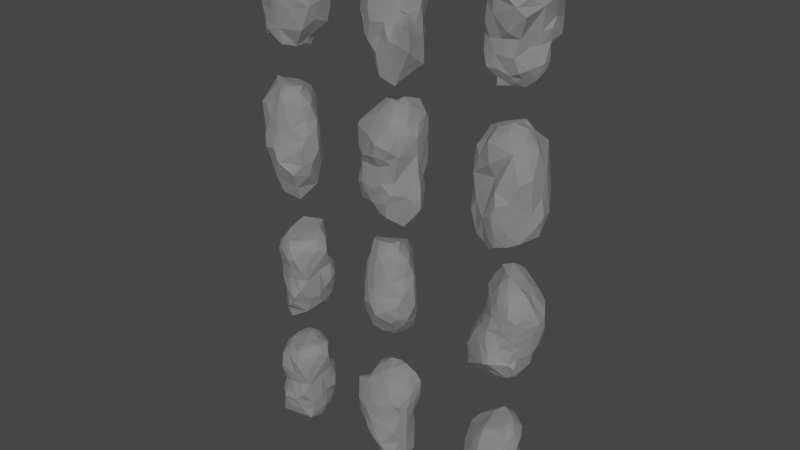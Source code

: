 # Source: Clouds.blend  (saved by Blender 2.80.75; exported with 4.5.12 LTS)
import bpy
from mathutils import Matrix  # noqa: F401  (used for matrix-valued properties, if any)

bpy.ops.wm.read_factory_settings(use_empty=True)
scene = bpy.context.scene
scene.name = 'Scene'

# ---- collections
col_collection = bpy.data.collections.new('Collection'); scene.collection.children.link(col_collection)

# ---- materials (node trees are filled in below, after node groups)
mat_cloud = bpy.data.materials.new('Cloud')
mat_cloud.use_transparent_shadow = False

# ---- material node trees
mat_cloud.use_nodes = True; mat_cloud.node_tree.nodes.clear()
_N = mat_cloud.node_tree.nodes; _L = mat_cloud.node_tree.links
n0 = _N.new('ShaderNodeBsdfDiffuse'); n0.name = 'Diffuse BSDF'; n0.location = (-186, 121)
n1 = _N.new('ShaderNodeBsdfTransparent'); n1.name = 'Transparent BSDF'; n1.location = (-180, -15)
n2 = _N.new('ShaderNodeOutputMaterial'); n2.name = 'Material Output'; n2.location = (630, 135)
n3 = _N.new('ShaderNodeBsdfTransparent'); n3.name = 'Transparent BSDF.001'; n3.location = (117, -17)
n4 = _N.new('ShaderNodeTexNoise'); n4.name = 'Noise Texture'; n4.location = (202, 299)
n4.inputs[2].default_value = 0.9
n4.inputs[3].default_value = 8.3
n4.inputs[8].default_value = 0.45
n5 = _N.new('ShaderNodeMixShader'); n5.name = 'Mix Shader.001'; n5.location = (397, 168)
n6 = _N.new('ShaderNodeMixShader'); n6.name = 'Mix Shader'; n6.location = (40, 147)
n6.inputs[0].default_value = 0.6
_L.new(n0.outputs[0], n6.inputs[1])
_L.new(n1.outputs[0], n6.inputs[2])
_L.new(n3.outputs[0], n5.inputs[2])
_L.new(n6.outputs[0], n5.inputs[1])
_L.new(n4.outputs[0], n5.inputs[0])
_L.new(n5.outputs[0], n2.inputs[0])
n2.is_active_output = True

# ---- world
world_world = bpy.data.worlds.new('World'); scene.world = world_world
world_world.use_nodes = True; world_world.node_tree.nodes.clear()
_N = world_world.node_tree.nodes; _L = world_world.node_tree.links
n0 = _N.new('ShaderNodeOutputWorld'); n0.name = 'World Output'; n0.location = (300, 300)
n1 = _N.new('ShaderNodeBackground'); n1.name = 'Background'; n1.location = (10, 300)
n1.inputs[0].default_value = (0.05088, 0.05088, 0.05088, 1.0)
_L.new(n1.outputs[0], n0.inputs[0])
n0.is_active_output = True
world_world.color = (0.05088, 0.05088, 0.05088)
world_world.use_sun_shadow = False
world_world.sun_shadow_jitter_overblur = 0.0

# ---- meshes
me_icosphere_010 = bpy.data.meshes.new('Icosphere.010')
me_icosphere_010.from_pydata([(-3.884, 16.37, -14.56), (-6.967, 14.7, -23.2), (-3.328, 8.791, -30.26), (-0.47, 14.79, -19.77), (-2.474, 12.04, -26.64), (2.94, 8.771, -28.32), (10.44, 15.14, -11.36), (1.499, 16.1, -8.702), (7.285, 16.31, -16.21), (9.25, 15.56, -6.339), (-16.45, 7.823, -20.98), (-9.766, 12.69, -6.723), (-10.95, 13.28, -2.684), (-14.48, 8.156, -7.869), (-12.11, 1.821, -30.92), (-10.58, 7.69, -28.39), (-15.27, 0.4385, -24.28), (-4.062, 1.898, -34.8), (-10.08, -10.42, -26.35), (-17.84, -3.784, -20.77), (-20.15, 0.9208, -14.4), (-17.03, 2.572, -4.88), (-13.71, -10.11, -14.86), (-17.84, -3.145, -0.06066), (-16.34, -5.846, -12.34), (-4.177, 15.0, 0.9053), (6.562, 14.42, 9.052), (2.281, 16.57, 5.905), (-4.105, 13.86, 10.42), (3.123, 15.53, 14.25), (8.356, 13.31, 6.444), (8.257, 13.53, 14.53), (-0.9881, 8.748, 21.53), (4.581, 9.274, 21.89), (0.1523, 7.739, 25.71), (-0.6131, 3.388, 27.75), (-9.376, 12.58, 3.184), (-12.95, 8.851, 1.128), (-13.65, 4.407, 5.603), (-9.092, 8.523, 17.23), (-15.57, -4.301, 6.952), (-11.9, -2.313, 16.29), (-4.166, 3.353, 26.85), (-10.21, -1.785, 24.94), (2.445, 2.417, -32.34), (9.683, 7.124, -25.06), (12.25, 11.46, -13.06), (14.72, 11.8, -4.017), (18.52, 5.3, -12.74), (9.256, -6.902, -29.28), (18.29, -1.546, -22.05), (13.59, -10.7, -24.25), (20.3, -1.788, -11.6), (17.28, -7.565, -9.102), (18.66, -1.641, -2.364), (19.13, -5.788, -15.73), (-6.252, -9.681, -29.59), (-2.972, -10.07, -32.75), (-2.002, -13.58, -24.04), (-4.345, -14.53, -14.7), (-10.42, -11.09, -9.203), (-0.4814, -10.72, 4.855), (1.538, -13.49, -28.66), (3.571, -15.32, -22.31), (2.283, -17.66, -11.69), (8.384, -12.97, -26.55), (8.96, -14.82, -18.15), (4.828, -17.8, -5.529), (2.908, -15.97, 0.518), (13.84, -13.62, 5.216), (11.12, -15.18, -3.107), (12.27, 11.17, 19.12), (17.63, 2.728, 8.601), (15.66, -1.731, 19.72), (2.218, 8.151, 27.7), (5.922, 4.246, 28.29), (2.87, 4.213, 28.94), (10.17, 2.711, 26.19), (10.07, -2.091, 28.1), (4.745, 0.163, 28.59), (17.84, -8.566, 7.975), (12.06, -6.841, 24.49), (-11.95, -11.79, 4.663), (-13.57, -8.448, 12.51), (-1.805, -14.61, 12.33), (-2.214, -15.2, 23.16), (-3.555, -0.5885, 27.9), (-5.172, -4.957, 27.45), (-1.102, -0.09391, 28.51), (4.683, -5.717, 30.52), (-1.552, -8.745, 28.14), (-1.06, -4.793, 28.34), (8.585, -11.11, 18.42), (5.429, -10.32, 27.74), (-10.15, -6.027, 21.98), (-8.68, -12.37, 13.2), (-6.013, -9.257, 22.89), (-12.58, -9.006, 16.97)], [], [(25, 0, 11), (60, 22, 18), (51, 49, 50), (17, 5, 44), (1, 0, 3), (19, 18, 24), (61, 84, 82), (62, 57, 49), (21, 13, 20), (5, 8, 45), (35, 34, 42), (38, 23, 40), (16, 15, 14), (52, 48, 54), (20, 19, 24), (23, 21, 24), (96, 87, 94), (13, 12, 11), (66, 51, 70), (1, 4, 15), (59, 58, 64), (12, 37, 36), (22, 24, 18), (21, 20, 24), (16, 14, 18), (16, 18, 19), (4, 2, 15), (2, 14, 15), (87, 90, 91), (76, 35, 88), (32, 34, 33), (97, 41, 83), (83, 82, 95), (62, 63, 64), (27, 26, 30), (58, 57, 62), (17, 56, 18), (20, 16, 19), (11, 12, 36), (77, 75, 79), (21, 37, 13), (42, 86, 88), (27, 25, 28), (28, 32, 29), (33, 29, 32), (40, 41, 38), (82, 84, 95), (73, 80, 72), (45, 48, 50), (88, 35, 42), (29, 27, 28), (8, 3, 7), (34, 32, 42), (60, 61, 82), (45, 46, 48), (81, 89, 93), (68, 92, 61), (36, 39, 28), (52, 50, 48), (46, 45, 8), (8, 6, 46), (89, 90, 93), (62, 49, 65), (49, 57, 44), (73, 78, 81), (52, 54, 53), (45, 49, 44), (84, 61, 92), (90, 85, 93), (69, 80, 92), (48, 46, 47), (59, 64, 68), (48, 72, 54), (50, 52, 55), (18, 59, 60), (78, 77, 79), (43, 41, 94), (67, 66, 70), (53, 80, 69), (24, 22, 60), (17, 57, 56), (59, 61, 60), (77, 72, 71), (68, 64, 67), (68, 67, 70), (71, 31, 33), (60, 23, 24), (47, 9, 30), (76, 75, 33), (30, 31, 71), (71, 47, 30), (78, 73, 77), (70, 69, 68), (80, 54, 72), (80, 73, 81), (75, 76, 79), (95, 85, 96), (33, 77, 71), (41, 40, 83), (85, 84, 92), (44, 5, 45), (39, 38, 41), (81, 78, 89), (90, 89, 91), (79, 91, 89), (3, 0, 7), (15, 10, 1), (32, 39, 42), (96, 97, 95), (40, 82, 83), (97, 83, 95), (79, 76, 88), (35, 74, 34), (14, 17, 18), (95, 84, 85), (10, 13, 11), (37, 38, 36), (51, 65, 49), (9, 8, 7), (4, 1, 3), (78, 79, 89), (11, 36, 25), (87, 43, 94), (26, 31, 30), (6, 8, 9), (85, 90, 96), (33, 74, 76), (4, 3, 5), (82, 40, 23), (53, 51, 55), (96, 90, 87), (31, 29, 33), (85, 92, 93), (2, 4, 5), (28, 25, 36), (66, 65, 51), (41, 42, 39), (58, 56, 57), (10, 16, 20), (27, 7, 25), (16, 10, 15), (50, 55, 51), (55, 52, 53), (11, 1, 10), (9, 27, 30), (81, 92, 80), (9, 46, 6), (26, 29, 31), (43, 86, 42), (65, 63, 62), (58, 62, 64), (64, 66, 67), (20, 13, 10), (87, 91, 88), (88, 86, 87), (25, 7, 0), (17, 2, 5), (5, 3, 8), (38, 21, 23), (12, 13, 37), (2, 17, 14), (97, 94, 41), (21, 38, 37), (28, 39, 32), (68, 69, 92), (36, 38, 39), (45, 50, 49), (48, 47, 72), (18, 56, 59), (53, 54, 80), (17, 44, 57), (59, 68, 61), (77, 73, 72), (60, 82, 23), (71, 72, 47), (70, 53, 69), (33, 75, 77), (79, 88, 91), (96, 94, 97), (35, 76, 74), (33, 34, 74), (53, 70, 51), (41, 43, 42), (58, 59, 56), (11, 0, 1), (9, 7, 27), (81, 93, 92), (9, 47, 46), (26, 27, 29), (43, 87, 86), (65, 66, 63), (64, 63, 66)])
me_icosphere_010.materials.append(mat_cloud)
me_icosphere_010.use_remesh_preserve_volume = False
me_icosphere_010.use_remesh_preserve_attributes = False
me_icosphere_010.use_mirror_vertex_groups = False
me_icosphere_010.update()
me_icosphere_000 = bpy.data.meshes.new('Icosphere.000')
me_icosphere_000.from_pydata([(5.215, -5.201, 28.07), (9.841, -11.04, 16.34), (6.928, -10.67, 22.75), (9.385, -14.16, 9.813), (1.552, -16.18, 12.51), (12.89, 0.3309, 21.17), (9.049, 1.801, 28.61), (13.65, 1.977, 20.7), (12.7, 8.592, 23.97), (13.9, -5.17, 17.34), (11.63, -4.496, 22.34), (11.36, -10.83, 6.225), (15.77, -1.67, 14.8), (13.86, 5.879, 18.27), (15.24, -0.6771, 6.802), (-0.254, -1.475, 30.86), (-4.841, -0.7782, 29.09), (-2.808, -7.382, 25.69), (-15.21, -7.569, 18.19), (-4.933, -13.52, 15.01), (-15.14, -8.938, 16.2), (-14.84, -1.864, 19.91), (-19.01, -3.016, 15.16), (3.542, 3.424, 31.51), (-7.397, 6.288, 30.09), (6.17, 12.26, 28.48), (-2.384, 10.44, 28.48), (-11.69, 4.529, 25.22), (-17.31, -6.004, 9.409), (-11.13, 9.171, 14.55), (-12.8, 6.855, 8.363), (-14.6, 1.78, 19.86), (-19.71, -2.141, 11.81), (-13.4, 6.778, 17.66), (-16.0, 4.458, 9.873), (5.83, -13.67, 4.775), (-0.7183, -15.47, 5.568), (8.169, -12.14, 2.316), (0.4053, -11.86, -1.018), (3.142, -13.81, -8.415), (-1.857, -13.92, -12.03), (7.655, -9.599, -8.433), (6.5, -11.45, -14.19), (-0.05121, -12.47, -15.37), (-6.024, -13.13, -15.81), (3.637, -11.0, -20.63), (-4.037, -11.89, -20.46), (-8.256, -13.56, 3.897), (-13.26, -10.8, 6.935), (-10.46, -11.35, -0.708), (-17.83, -4.308, 0.3672), (-9.147, -13.33, -10.64), (-14.49, -8.038, -6.01), (-18.96, 3.059, -1.63), (-14.61, -10.05, -12.33), (-19.37, -2.83, -10.75), (-19.6, -1.935, 5.482), (-18.61, 2.804, 0.3421), (-8.621, -12.69, -15.42), (-12.57, -9.48, -21.07), (-15.66, -7.101, -17.04), (11.66, 11.5, 21.85), (14.47, 6.5, 10.28), (13.37, 9.944, 16.09), (13.98, 3.617, -2.563), (13.53, 9.562, 6.857), (11.94, 11.78, 9.13), (13.34, 9.516, -1.208), (11.11, 11.3, 0.7204), (3.502, 14.49, 25.75), (-1.932, 13.45, 23.73), (5.584, 16.65, 21.41), (-8.098, 10.89, 13.62), (-9.156, 9.436, 6.283), (2.283, 15.01, 10.8), (-3.336, 14.85, 9.965), (-2.376, 13.74, 2.608), (-5.005, 12.51, 3.893), (16.74, 0.04366, -11.74), (14.54, -2.42, -16.41), (16.89, -0.07894, -12.82), (17.18, -0.4234, -22.0), (15.8, -0.2662, -5.823), (12.22, -4.843, -16.28), (13.71, 5.611, -7.39), (5.082, 12.34, -7.461), (16.77, -0.1721, -22.92), (13.21, -0.03954, -28.42), (2.954, -9.305, -28.35), (-1.875, -8.983, -26.87), (8.847, -3.129, -33.51), (-1.592, 1.67, -28.44), (14.58, 1.487, -26.32), (11.77, 9.853, -14.48), (7.677, 11.97, -14.22), (13.83, 5.476, -24.83), (4.911, 12.86, -21.51), (13.36, 0.4182, -27.94), (10.76, -0.6425, -28.64), (8.899, 2.752, -33.12), (-15.32, 6.609, -3.377), (-17.24, 1.271, -14.72), (-2.031, 10.16, -8.507), (-8.63, 9.452, -5.644), (-7.652, 7.996, -19.39), (-12.44, 4.98, -16.92), (-9.491, -6.824, -24.03), (-15.4, 0.6718, -18.45), (-7.942, 2.901, -24.54), (-12.4, 2.176, -20.83), (0.1627, 14.07, -13.59), (-2.21, 12.27, -19.49), (-2.899, 5.692, -24.05)], [], [(1, 4, 3), (7, 6, 5), (11, 12, 9), (1, 10, 2), (1, 11, 9), (5, 10, 9), (13, 7, 12), (5, 12, 7), (0, 10, 6), (18, 19, 17), (23, 26, 24), (34, 31, 33), (23, 16, 15), (31, 22, 21), (16, 17, 15), (26, 27, 24), (18, 22, 20), (34, 29, 30), (27, 33, 31), (27, 21, 18), (22, 28, 20), (27, 16, 24), (38, 39, 37), (43, 39, 40), (39, 41, 37), (38, 35, 36), (43, 45, 42), (44, 43, 40), (49, 52, 51), (52, 54, 51), (55, 50, 53), (48, 49, 47), (54, 60, 59), (54, 58, 51), (57, 50, 56), (68, 65, 67), (62, 66, 63), (64, 65, 62), (76, 75, 74), (71, 75, 72), (75, 73, 72), (71, 70, 69), (79, 80, 78), (91, 88, 89), (96, 93, 95), (93, 85, 84), (86, 93, 84), (99, 90, 91), (83, 90, 86), (99, 95, 98), (78, 83, 79), (86, 80, 81), (80, 82, 78), (86, 79, 83), (86, 87, 81), (98, 92, 97), (92, 86, 81), (98, 87, 90), (87, 92, 81), (104, 103, 102), (105, 100, 103), (109, 106, 107), (110, 104, 102), (109, 104, 108), (105, 107, 101), (112, 104, 111), (62, 13, 12), (14, 62, 12), (13, 61, 8), (69, 26, 25), (72, 30, 29), (70, 29, 26), (41, 83, 82), (89, 45, 46), (45, 83, 42), (100, 55, 53), (60, 106, 59), (101, 60, 55), (4, 35, 3), (11, 41, 14), (35, 11, 3), (84, 68, 67), (64, 84, 67), (19, 48, 47), (34, 56, 32), (28, 56, 50), (57, 30, 53), (28, 48, 20), (103, 76, 102), (103, 73, 77), (2, 19, 4), (6, 25, 23), (0, 17, 2), (0, 23, 15), (38, 51, 40), (58, 46, 44), (51, 44, 40), (47, 38, 36), (68, 74, 66), (66, 71, 63), (71, 61, 63), (108, 89, 106), (96, 110, 94), (112, 96, 99), (85, 110, 102), (112, 91, 108), (19, 36, 4), (85, 76, 68), (61, 25, 8), (106, 46, 59), (14, 82, 64), (100, 30, 73), (1, 2, 4), (7, 8, 6), (11, 14, 12), (1, 9, 10), (1, 3, 11), (5, 6, 10), (13, 8, 7), (5, 9, 12), (0, 2, 10), (18, 20, 19), (23, 25, 26), (34, 32, 31), (23, 24, 16), (31, 32, 22), (16, 18, 17), (26, 29, 27), (18, 21, 22), (34, 33, 29), (27, 29, 33), (27, 31, 21), (22, 32, 28), (27, 18, 16), (38, 40, 39), (43, 42, 39), (39, 42, 41), (38, 37, 35), (43, 46, 45), (44, 46, 43), (49, 50, 52), (52, 55, 54), (55, 52, 50), (48, 50, 49), (54, 55, 60), (54, 59, 58), (57, 53, 50), (68, 66, 65), (62, 65, 66), (64, 67, 65), (76, 77, 75), (71, 74, 75), (75, 77, 73), (71, 72, 70), (79, 81, 80), (91, 90, 88), (96, 94, 93), (93, 94, 85), (86, 95, 93), (99, 98, 90), (83, 88, 90), (99, 96, 95), (78, 82, 83), (86, 84, 80), (80, 84, 82), (86, 81, 79), (86, 90, 87), (98, 95, 92), (92, 95, 86), (98, 97, 87), (87, 97, 92), (104, 105, 103), (105, 101, 100), (109, 108, 106), (110, 111, 104), (109, 105, 104), (105, 109, 107), (112, 108, 104), (62, 63, 13), (14, 64, 62), (13, 63, 61), (69, 70, 26), (72, 73, 30), (70, 72, 29), (41, 42, 83), (89, 88, 45), (45, 88, 83), (100, 101, 55), (60, 107, 106), (101, 107, 60), (4, 36, 35), (11, 37, 41), (35, 37, 11), (84, 85, 68), (64, 82, 84), (19, 20, 48), (34, 57, 56), (28, 32, 56), (57, 34, 30), (28, 50, 48), (103, 77, 76), (103, 100, 73), (2, 17, 19), (6, 8, 25), (0, 15, 17), (0, 6, 23), (38, 49, 51), (58, 59, 46), (51, 58, 44), (47, 49, 38), (68, 76, 74), (66, 74, 71), (71, 69, 61), (108, 91, 89), (96, 111, 110), (112, 111, 96), (85, 94, 110), (112, 99, 91), (19, 47, 36), (85, 102, 76), (61, 69, 25), (106, 89, 46), (14, 41, 82), (100, 53, 30)])
me_icosphere_000.materials.append(mat_cloud)
me_icosphere_000.use_remesh_preserve_volume = False
me_icosphere_000.use_remesh_preserve_attributes = False
me_icosphere_000.use_mirror_vertex_groups = False
me_icosphere_000.update()
me_icosphere_002 = bpy.data.meshes.new('Icosphere.002')
me_icosphere_002.from_pydata([(-18.82, -6.926, 15.98), (-14.54, -2.688, 17.15), (-8.2, -2.297, 26.08), (-10.36, -8.087, 19.89), (-10.1, -4.645, 22.89), (-4.155, -6.36, 24.44), (-2.204, -12.66, 8.035), (-14.46, -12.36, 7.195), (-6.61, -11.56, 13.63), (-7.73, -13.99, 3.539), (-15.51, 6.214, 17.14), (-20.37, -5.854, 2.374), (-17.92, 2.197, -0.6911), (-16.9, 5.935, 4.03), (-8.209, 6.965, 26.07), (-11.96, 2.971, 24.34), (-9.26, 9.811, 20.63), (-3.434, 1.929, 30.1), (-1.731, 8.976, 25.85), (-8.148, 12.79, 17.25), (-12.01, 11.62, 11.76), (-11.08, 8.448, 4.328), (-1.077, 10.94, 15.71), (-6.795, 10.06, 0.1979), (-4.484, 13.39, 10.62), (-16.11, -9.63, -3.842), (-7.148, -13.89, -7.817), (-10.45, -12.25, -4.981), (-12.34, -4.735, -10.71), (-9.277, -11.26, -13.02), (-3.92, -14.18, -3.709), (-3.825, -13.42, -13.54), (-8.719, -4.684, -22.23), (-1.698, -9.385, -24.04), (-3.702, -3.858, -26.51), (-1.513, -1.805, -28.63), (-14.97, 0.2798, -7.366), (-14.03, 4.953, -2.906), (-11.52, 7.241, -6.041), (-11.07, 1.171, -15.92), (-4.872, 9.437, -5.096), (-5.57, 10.18, -14.64), (-4.155, 2.058, -27.56), (-4.02, 7.405, -22.77), (0.356, -2.583, 28.01), (1.316, -8.416, 20.6), (2.694, -11.23, 9.102), (3.454, -12.01, -2.538), (6.867, -10.06, 10.94), (11.43, -1.893, 24.89), (9.912, -6.622, 16.65), (13.62, -2.191, 16.99), (10.3, -8.728, 9.428), (12.81, -4.688, 8.589), (10.4, -7.458, 3.714), (11.96, -5.84, 13.25), (0.7221, 4.554, 28.97), (5.791, 3.509, 29.06), (8.848, 5.469, 22.91), (4.618, 6.808, 19.05), (2.978, 10.42, 10.65), (7.716, 7.124, 1.865), (11.8, 4.071, 25.67), (14.3, 4.686, 21.26), (11.11, 6.668, 19.1), (13.36, 1.331, 21.63), (14.01, 1.894, 17.82), (14.15, 4.67, 16.43), (12.9, 6.071, 10.36), (11.84, 0.9195, 2.496), (13.93, 1.239, 12.12), (0.6343, -13.04, -16.57), (8.151, -9.897, -7.501), (8.991, -7.158, -14.64), (-1.226, -4.469, -27.49), (3.34, -9.231, -29.37), (1.314, -4.431, -29.3), (6.162, -10.88, -24.71), (9.033, -4.946, -25.53), (6.007, -4.887, -31.33), (11.49, -3.923, -3.64), (10.44, -2.304, -22.09), (0.3204, 8.769, -2.056), (-0.9192, 12.82, -11.62), (7.786, 7.838, -7.327), (8.277, 6.497, -15.86), (-0.8445, 4.187, -28.88), (1.116, 7.338, -27.03), (2.207, 1.732, -31.26), (9.276, 1.64, -28.92), (8.021, 5.794, -26.0), (5.843, 4.619, -30.11), (9.86, 5.337, -6.439), (10.09, 4.405, -24.12), (-1.029, 11.47, -20.19), (4.796, 10.81, -11.7), (5.449, 10.33, -21.66), (0.03654, 13.03, -15.84)], [], [(11, 7, 0), (60, 22, 18), (51, 49, 50), (17, 5, 44), (1, 0, 3), (19, 18, 24), (61, 84, 82), (62, 57, 49), (21, 13, 20), (5, 8, 45), (35, 34, 42), (38, 23, 40), (16, 15, 14), (52, 48, 54), (20, 19, 24), (23, 21, 24), (96, 87, 94), (13, 12, 11), (66, 51, 70), (1, 4, 15), (59, 58, 64), (12, 37, 36), (22, 24, 18), (21, 20, 24), (16, 14, 18), (16, 18, 19), (4, 2, 15), (2, 14, 15), (87, 90, 91), (76, 35, 88), (59, 56, 57), (32, 34, 33), (94, 83, 97), (83, 82, 95), (62, 63, 64), (27, 26, 30), (58, 57, 62), (17, 56, 18), (20, 16, 19), (11, 12, 36), (77, 75, 79), (21, 37, 13), (42, 86, 88), (27, 25, 28), (28, 32, 29), (33, 29, 32), (40, 41, 38), (82, 84, 95), (73, 80, 72), (45, 48, 50), (88, 35, 42), (29, 27, 28), (8, 3, 7), (34, 32, 42), (60, 61, 82), (45, 46, 48), (81, 89, 93), (69, 61, 68), (36, 39, 28), (52, 50, 48), (46, 45, 8), (8, 6, 46), (89, 90, 93), (62, 49, 65), (49, 57, 44), (73, 78, 81), (52, 54, 53), (45, 49, 44), (84, 61, 92), (90, 85, 93), (69, 80, 92), (48, 46, 47), (59, 64, 68), (47, 54, 48), (50, 52, 55), (18, 59, 60), (78, 77, 79), (43, 41, 94), (67, 66, 70), (53, 80, 69), (24, 22, 60), (44, 56, 17), (68, 60, 59), (71, 73, 72), (68, 64, 67), (68, 67, 70), (71, 31, 33), (24, 82, 23), (47, 9, 30), (76, 75, 33), (30, 31, 71), (71, 47, 30), (78, 73, 77), (70, 69, 68), (80, 54, 72), (80, 73, 81), (75, 76, 79), (95, 85, 96), (33, 77, 71), (41, 40, 83), (85, 84, 92), (44, 5, 45), (39, 38, 41), (81, 78, 89), (90, 89, 91), (88, 89, 79), (3, 0, 7), (15, 10, 1), (32, 39, 42), (96, 97, 95), (40, 82, 83), (97, 83, 95), (79, 76, 88), (35, 74, 34), (14, 17, 18), (95, 84, 85), (10, 13, 11), (37, 38, 36), (51, 65, 49), (9, 8, 7), (4, 1, 3), (78, 79, 89), (11, 36, 25), (87, 43, 94), (26, 31, 30), (6, 8, 9), (85, 90, 96), (33, 74, 76), (4, 3, 5), (82, 40, 23), (53, 51, 55), (96, 90, 87), (31, 29, 33), (85, 92, 93), (2, 4, 5), (28, 25, 36), (66, 65, 51), (43, 39, 41), (57, 58, 59), (10, 16, 20), (27, 7, 25), (16, 10, 15), (50, 55, 51), (55, 52, 53), (11, 1, 10), (9, 27, 30), (81, 92, 80), (47, 6, 9), (26, 29, 31), (43, 86, 42), (65, 63, 62), (58, 62, 64), (63, 67, 64), (20, 13, 10), (87, 91, 88), (88, 86, 87), (11, 25, 7), (17, 2, 5), (5, 3, 8), (38, 21, 23), (12, 13, 37), (2, 17, 14), (94, 41, 83), (21, 38, 37), (28, 39, 32), (69, 92, 61), (36, 38, 39), (45, 50, 49), (47, 72, 54), (18, 56, 59), (53, 54, 80), (44, 57, 56), (68, 61, 60), (71, 77, 73), (24, 60, 82), (71, 72, 47), (70, 53, 69), (33, 75, 77), (88, 91, 89), (96, 94, 97), (35, 76, 74), (33, 34, 74), (53, 70, 51), (43, 42, 39), (11, 0, 1), (9, 7, 27), (81, 93, 92), (47, 46, 6), (26, 27, 29), (43, 87, 86), (65, 66, 63), (63, 66, 67)])
me_icosphere_002.materials.append(mat_cloud)
me_icosphere_002.use_remesh_preserve_volume = False
me_icosphere_002.use_remesh_preserve_attributes = False
me_icosphere_002.use_mirror_vertex_groups = False
me_icosphere_002.update()
me_icosphere_003 = bpy.data.meshes.new('Icosphere.003')
me_icosphere_003.from_pydata([(-4.248, -10.78, -20.26), (-3.076, 2.768, -28.33), (-8.488, -4.639, -21.08), (-4.737, -2.952, -25.92), (-7.341, 2.22, -25.78), (-9.1, -10.9, -12.05), (-10.45, -7.989, -5.051), (7.027, -5.075, -22.12), (1.126, -14.87, -11.04), (6.563, -13.64, -7.11), (12.36, -9.587, -11.48), (4.756, 5.379, -27.79), (2.264, -0.1901, -27.81), (8.642, 1.804, -24.17), (-0.06253, 8.846, -28.76), (6.587, 10.06, -23.83), (10.99, 4.168, -20.41), (14.86, -3.717, -10.43), (15.06, 0.0645, -5.11), (12.02, 4.808, -13.98), (-10.24, -10.19, 3.725), (-8.138, -12.33, -0.03572), (-0.6874, -13.81, 3.35), (-10.62, -6.858, 1.891), (-5.984, -9.669, 20.95), (1.254, -8.46, 26.96), (4.862, -13.47, -1.334), (12.34, -10.24, -4.181), (13.12, -7.195, 1.524), (6.533, -11.16, 7.346), (11.45, -4.437, 10.16), (5.279, -9.415, 22.26), (10.07, -5.791, 18.28), (-5.868, 9.839, -25.68), (-10.61, 5.518, -20.92), (-13.51, 1.103, 3.16), (-12.85, 10.85, -7.988), (-8.486, 10.54, -19.0), (-8.601, 12.01, 0.8702), (1.526, 12.21, -25.38), (-1.589, 12.98, -23.13), (-0.07963, 15.12, -16.36), (4.787, 11.26, -14.37), (9.134, 9.596, -15.58), (5.109, 9.787, 1.227), (2.715, 14.83, -9.202), (-1.673, 16.13, -10.55), (0.8156, 13.24, 0.2058), (-3.088, 11.37, 7.146), (-3.902, 17.12, -7.821), (-10.79, -3.541, 13.05), (-14.04, 1.403, 10.7), (-2.573, -7.389, 28.05), (-6.899, -6.349, 27.18), (-12.98, 1.384, 21.16), (-9.549, 2.537, 20.49), (-10.18, -0.8295, 25.26), (-6.219, 12.65, 12.59), (12.92, 1.459, 9.858), (8.26, -4.488, 24.71), (3.935, -5.354, 27.77), (4.569, 3.186, 25.6), (5.566, -0.9158, 27.55), (2.235, 14.08, 13.87), (11.86, -1.61, 18.44), (9.621, 1.758, 21.25), (-1.718, 12.59, 20.64), (-12.6, 10.66, -12.33), (13.84, -4.765, -13.62), (-1.594, -5.123, -25.87), (-0.8395, -10.64, 23.84), (11.8, 4.082, 7.366), (-0.3368, -12.8, 17.11), (-5.904, -12.64, 11.52), (13.72, -3.485, 4.228), (-9.81, 5.106, 17.21), (-5.019, -13.38, 3.475), (12.09, 4.466, 0.8708), (1.648, 1.742, 26.4), (-13.09, -2.021, -15.37), (-5.675, 7.886, 22.44), (-11.44, 9.825, 0.7776), (1.668, 10.02, 23.4), (-14.24, 0.2135, -9.373), (-12.79, 8.615, -2.191), (-10.13, -9.266, 9.486), (9.846, 4.888, 13.07), (6.163, 9.64, 7.919), (-8.502, 7.043, -24.43), (4.21, -2.569, -26.21), (2.772, -11.76, 19.67), (14.37, -0.2469, 2.515), (7.134, -10.56, -15.35), (-7.344, 2.624, 23.79), (-1.947, -15.68, -4.255), (-8.772, -9.511, 15.52), (4.902, 9.975, 18.03), (-7.421, -13.6, -5.49), (11.5, -5.573, -17.32)], [], [(4, 88, 33), (44, 45, 47), (89, 7, 69), (69, 3, 12), (52, 53, 24), (75, 80, 57), (28, 26, 27), (40, 42, 39), (91, 74, 28), (81, 38, 36), (13, 89, 12), (8, 5, 0), (19, 17, 68), (84, 81, 36), (17, 19, 18), (59, 60, 31), (23, 20, 85), (45, 44, 42), (41, 37, 46), (61, 78, 62), (29, 28, 30), (11, 15, 13), (2, 69, 0), (60, 56, 52), (10, 9, 8), (45, 46, 47), (30, 74, 58), (90, 70, 72), (60, 59, 62), (30, 58, 64), (96, 63, 82), (23, 6, 21), (63, 87, 44), (16, 68, 13), (9, 26, 8), (68, 17, 10), (13, 12, 11), (65, 82, 61), (45, 42, 41), (70, 90, 31), (29, 72, 22), (90, 72, 29), (95, 73, 24), (87, 86, 71), (67, 37, 34), (87, 71, 77), (87, 77, 44), (44, 77, 43), (80, 75, 55), (67, 83, 36), (4, 1, 3), (43, 19, 15), (46, 45, 41), (59, 32, 64), (57, 63, 48), (59, 61, 62), (93, 80, 55), (93, 55, 56), (95, 24, 50), (76, 73, 21), (41, 40, 37), (51, 81, 84), (44, 43, 42), (32, 30, 64), (31, 60, 25), (16, 15, 19), (7, 92, 8), (51, 35, 50), (75, 51, 54), (49, 47, 46), (5, 2, 0), (52, 24, 70), (29, 22, 26), (53, 52, 56), (79, 6, 83), (2, 3, 69), (11, 14, 15), (54, 51, 50), (74, 91, 58), (25, 52, 70), (57, 80, 66), (78, 93, 56), (71, 86, 58), (56, 55, 54), (49, 46, 37), (12, 3, 1), (54, 53, 56), (22, 94, 26), (5, 6, 79), (18, 77, 91), (78, 82, 80), (40, 41, 42), (67, 49, 37), (73, 95, 85), (26, 94, 8), (59, 65, 61), (80, 82, 66), (21, 20, 23), (39, 15, 14), (15, 16, 13), (25, 70, 31), (8, 92, 10), (94, 97, 5), (60, 52, 25), (49, 67, 36), (19, 68, 16), (29, 26, 28), (93, 78, 80), (90, 29, 31), (33, 1, 4), (36, 35, 84), (18, 28, 17), (68, 10, 98), (4, 2, 34), (86, 64, 58), (1, 11, 12), (69, 12, 89), (58, 77, 71), (98, 13, 68), (73, 22, 72), (81, 75, 57), (74, 30, 28), (37, 88, 34), (73, 20, 21), (44, 48, 63), (38, 57, 48), (35, 51, 84), (40, 14, 33), (40, 33, 37), (47, 38, 48), (83, 6, 35), (75, 54, 55), (34, 83, 67), (72, 24, 73), (63, 66, 82), (96, 65, 86), (61, 82, 78), (27, 9, 10), (78, 60, 62), (50, 53, 54), (23, 50, 35), (92, 98, 10), (69, 8, 0), (3, 2, 4), (77, 19, 43), (42, 15, 39), (29, 32, 31), (49, 36, 38), (87, 96, 86), (88, 4, 34), (59, 31, 32), (6, 97, 21), (13, 7, 89), (76, 97, 94), (5, 79, 2), (6, 23, 35), (2, 79, 34), (95, 50, 85), (87, 63, 96), (17, 27, 10), (76, 94, 22), (65, 59, 64), (8, 94, 5), (33, 14, 1), (36, 83, 35), (18, 91, 28), (86, 65, 64), (1, 14, 11), (58, 91, 77), (98, 7, 13), (73, 76, 22), (81, 51, 75), (37, 33, 88), (73, 85, 20), (44, 47, 48), (38, 81, 57), (40, 39, 14), (47, 49, 38), (34, 79, 83), (72, 70, 24), (63, 57, 66), (96, 82, 65), (27, 26, 9), (78, 56, 60), (50, 24, 53), (23, 85, 50), (92, 7, 98), (69, 7, 8), (77, 18, 19), (42, 43, 15), (29, 30, 32), (6, 5, 97), (76, 21, 97), (17, 28, 27)])
me_icosphere_003.materials.append(mat_cloud)
me_icosphere_003.use_remesh_preserve_volume = False
me_icosphere_003.use_remesh_preserve_attributes = False
me_icosphere_003.use_mirror_vertex_groups = False
me_icosphere_003.update()
me_icosphere_001 = bpy.data.meshes.new('Icosphere.001')
me_icosphere_001.from_pydata([(-6.537, -4.868, 27.99), (-0.9971, -0.5493, 30.09), (-0.5647, -8.174, 23.15), (-3.207, -3.075, 28.78), (-4.42, -10.76, 19.57), (-6.735, -8.212, 23.26), (-7.492, -12.0, 13.13), (-12.32, -8.893, 15.23), (-2.644, -12.21, 17.97), (-4.711, -8.939, 22.15), (-5.035, -14.22, 10.23), (-8.815, -12.68, 7.633), (1.612, 0.3007, 30.88), (2.433, -8.799, 22.13), (2.484, -3.951, 27.08), (7.296, 3.138, 27.07), (9.245, -6.128, 18.37), (8.453, 2.066, 25.08), (8.24, -12.39, 3.86), (4.302, -9.76, 20.4), (0.8189, -12.64, 8.412), (7.96, -9.741, 18.06), (8.178, -11.91, 7.26), (-10.81, -0.5981, 26.83), (-13.22, 3.521, 25.48), (-3.311, 3.571, 29.5), (-5.199, 8.228, 28.01), (-6.133, 2.016, 28.47), (-12.19, 9.558, 26.15), (-11.79, 15.94, 25.29), (-13.97, -2.674, 16.56), (-15.53, -1.668, 13.37), (-15.01, -4.519, 13.47), (-17.39, 1.558, 9.557), (-13.34, 8.158, 20.14), (-17.18, 6.872, 15.83), (-18.45, 8.873, 11.58), (-11.89, 14.87, 22.19), (-15.52, 14.1, 13.47), (-18.68, 10.36, 9.501), (-17.35, 13.18, 10.56), (2.876, 4.487, 31.07), (-3.118, 11.38, 27.54), (-6.3, 12.39, 26.49), (6.498, 8.229, 29.24), (5.017, 13.01, 26.99), (-3.671, 15.21, 25.33), (-7.484, 17.82, 23.93), (0.0692, 16.34, 24.34), (-2.811, 20.14, 20.09), (-9.993, 16.98, 15.51), (-11.33, 16.49, 11.48), (-12.26, 13.19, 2.033), (-13.19, 15.4, 5.803), (-4.609, 18.44, 9.157), (-8.606, 17.11, 9.393), (-8.12, 16.44, 4.069), (-9.936, 15.98, 4.534), (-13.29, -11.56, 0.4611), (-14.24, -9.63, -1.931), (-4.737, -16.0, 3.029), (-10.79, -13.2, 0.2601), (-7.384, -14.8, -4.471), (-10.05, -13.84, -1.225), (-12.51, -10.1, -11.13), (4.536, -14.92, -4.176), (5.575, -15.37, -6.029), (-2.954, -16.44, -2.821), (-5.712, -15.34, -11.92), (-7.902, -14.68, -9.336), (3.489, -14.6, -1.86), (1.137, -13.85, -8.535), (-4.797, -14.98, -13.07), (-8.778, -11.86, -14.36), (-1.363, -14.5, -17.29), (-4.127, -11.38, -22.14), (-1.895, -13.82, -22.89), (-4.49, -10.07, -26.78), (-16.3, -7.982, -1.645), (-17.8, 0.5724, 2.359), (-15.84, -8.191, -2.652), (-16.36, -4.032, -2.106), (-17.66, 0.5572, 0.2143), (-14.07, -5.975, -9.304), (-15.32, -0.8355, -6.182), (-18.3, 4.39, 4.17), (-18.73, 6.509, 2.463), (-13.36, -8.812, -12.44), (-15.2, 4.207, -5.023), (-13.59, -3.967, -11.69), (-14.04, 1.314, -9.58), (-15.31, 7.35, -4.538), (-13.62, 6.397, -10.84), (-9.668, 12.18, -4.342), (-12.11, 8.213, -14.92), (-12.54, -7.279, -16.7), (-12.69, 0.6838, -15.59), (-10.78, -6.027, -21.82), (-11.32, 1.603, -23.09), (-9.932, -4.469, -25.7), (-10.45, -1.432, -24.88), (-13.01, 4.345, -14.94), (-12.21, 6.288, -19.02), (9.092, 4.929, 24.64), (12.08, -2.174, 17.5), (11.27, 2.13, 21.09), (14.31, -0.433, 15.53), (13.24, 1.068, 17.35), (12.26, -10.63, 3.337), (15.14, -11.3, 2.903), (10.02, -9.128, 15.6), (10.01, -11.66, 3.757), (15.91, -0.8775, 12.7), (13.85, 2.398, 10.51), (14.95, -2.585, 3.839), (13.58, 0.8574, 2.63), (15.79, -1.898, -1.586), (13.52, 1.689, -3.404), (8.779, 9.129, 25.39), (5.747, 15.96, 23.73), (9.618, 6.577, 23.3), (7.366, 13.26, 19.46), (9.019, 11.4, 15.22), (9.061, 11.43, 15.05), (3.503, 17.68, 22.23), (-0.3557, 20.39, 19.9), (4.719, 15.37, 11.87), (10.56, 11.34, 7.414), (6.367, 13.78, 8.387), (11.04, 6.57, 1.513), (8.152, 11.51, 5.91), (1.133, 17.78, 9.834), (-1.985, 14.85, 0.8652), (2.648, 15.72, 6.092), (1.732, 14.86, 0.9428), (11.32, 4.602, -2.326), (8.205, -13.22, -3.016), (7.403, -15.82, -10.25), (17.95, -14.92, -1.638), (13.62, -16.79, -10.37), (4.448, -15.16, -12.14), (16.89, -8.419, -1.657), (7.155, -15.87, -16.65), (10.01, -15.97, -20.37), (9.702, -15.52, -26.11), (0.06768, -15.03, -21.33), (1.097, -14.94, -27.93), (-2.631, -11.05, -28.39), (6.851, -15.63, -22.67), (5.949, -15.27, -29.23), (2.865, -7.749, -29.11), (19.57, -15.69, -6.442), (20.28, -17.23, -12.25), (19.93, -10.62, -17.36), (17.58, -3.699, -6.458), (14.48, -0.08045, -5.407), (18.99, -8.127, -11.73), (13.62, 1.377, -13.32), (18.1, -3.69, -11.26), (16.52, -1.935, -11.83), (19.36, -5.308, -20.78), (15.78, 0.162, -21.11), (14.85, -16.32, -23.16), (12.42, -15.56, -28.3), (17.63, -11.22, -20.8), (15.18, -11.7, -25.34), (11.1, -4.045, -27.43), (10.92, -15.41, -30.39), (9.866, -5.837, -29.08), (17.55, -8.991, -22.41), (14.28, -3.208, -23.91), (7.843, 7.541, -5.051), (3.732, 13.71, -2.728), (1.824, 9.882, -15.89), (-5.665, 14.38, -1.784), (-6.638, 12.31, -11.87), (2.655, 14.82, -6.59), (-1.026, 12.56, -12.87), (-3.059, 0.3822, -25.43), (-6.508, 6.161, -22.67), (-4.666, -4.192, -27.34), (-6.916, -0.1495, -25.24), (0.1838, 0.8033, -25.92), (-1.409, 6.104, -23.71), (1.108, -2.616, -27.59), (-7.103, 7.511, -20.31), (-3.469, 8.752, -19.62), (7.76, 6.695, -7.748), (5.63, 12.83, -12.08), (8.092, 6.558, -19.91), (6.882, 8.717, -18.38), (12.26, 3.924, -20.19), (3.978, 14.54, -10.74), (2.186, 13.03, -14.27), (5.594, 1.313, -25.66), (3.659, 7.016, -21.42), (4.759, -2.428, -27.42), (11.18, 2.181, -22.02)], [], [(5, 6, 4), (4, 9, 5), (11, 6, 7), (6, 8, 4), (16, 14, 13), (14, 15, 12), (20, 21, 19), (2, 14, 3), (1, 14, 12), (8, 20, 19), (2, 9, 8), (0, 9, 3), (19, 16, 13), (2, 19, 13), (26, 27, 25), (27, 24, 23), (31, 32, 30), (38, 39, 37), (39, 35, 37), (41, 45, 42), (49, 46, 48), (56, 55, 54), (50, 55, 51), (57, 52, 53), (55, 53, 51), (25, 42, 26), (43, 26, 42), (50, 38, 37), (53, 39, 40), (51, 40, 38), (24, 30, 23), (34, 24, 28), (49, 50, 47), (35, 33, 31), (34, 35, 31), (46, 43, 42), (42, 48, 46), (28, 37, 34), (43, 29, 28), (47, 37, 29), (61, 62, 60), (58, 63, 61), (67, 71, 70), (75, 76, 74), (75, 72, 73), (69, 62, 63), (62, 67, 60), (68, 73, 72), (72, 71, 68), (70, 66, 65), (64, 69, 63), (81, 84, 83), (79, 81, 78), (81, 80, 78), (93, 92, 91), (97, 100, 99), (96, 97, 95), (84, 89, 83), (88, 84, 82), (89, 96, 95), (94, 101, 92), (85, 82, 79), (88, 92, 90), (102, 96, 101), (90, 101, 96), (86, 88, 82), (89, 87, 83), (104, 107, 105), (114, 113, 112), (111, 112, 110), (116, 115, 114), (113, 106, 112), (104, 112, 106), (109, 111, 108), (121, 118, 120), (122, 121, 120), (130, 127, 129), (133, 132, 131), (128, 122, 127), (123, 126, 121), (121, 124, 119), (130, 133, 128), (126, 133, 131), (126, 125, 121), (136, 139, 138), (150, 146, 147), (146, 148, 145), (160, 159, 158), (154, 159, 155), (156, 158, 154), (159, 157, 155), (168, 165, 167), (170, 165, 166), (139, 151, 138), (144, 162, 143), (168, 149, 150), (142, 139, 137), (162, 153, 152), (170, 160, 169), (148, 144, 143), (148, 142, 145), (156, 151, 152), (153, 156, 152), (163, 165, 162), (165, 164, 162), (140, 142, 137), (169, 153, 164), (151, 141, 138), (167, 144, 149), (139, 162, 152), (176, 175, 174), (181, 178, 180), (183, 178, 179), (184, 178, 182), (189, 188, 187), (171, 188, 172), (192, 177, 176), (195, 182, 183), (196, 182, 194), (195, 189, 194), (197, 189, 191), (186, 175, 177), (186, 179, 185), (193, 188, 190), (186, 173, 183), (188, 176, 172), (193, 173, 177), (195, 173, 190), (104, 17, 16), (17, 103, 15), (22, 110, 21), (18, 111, 22), (16, 110, 104), (118, 45, 44), (125, 48, 124), (132, 54, 131), (45, 124, 48), (125, 54, 49), (66, 136, 65), (147, 76, 77), (76, 145, 74), (140, 66, 71), (74, 140, 71), (175, 93, 174), (181, 99, 100), (181, 98, 179), (102, 179, 98), (185, 94, 175), (11, 60, 10), (58, 11, 7), (20, 70, 22), (18, 70, 65), (60, 20, 10), (136, 109, 108), (155, 116, 154), (141, 109, 138), (141, 116, 114), (32, 79, 78), (39, 85, 36), (93, 52, 56), (33, 85, 79), (52, 86, 39), (171, 130, 129), (134, 174, 132), (172, 134, 130), (135, 171, 129), (1, 27, 3), (0, 27, 23), (30, 7, 5), (15, 41, 12), (23, 5, 0), (12, 25, 1), (78, 59, 58), (83, 59, 80), (97, 77, 75), (97, 73, 95), (83, 64, 63), (95, 64, 87), (120, 103, 105), (107, 120, 105), (129, 113, 115), (113, 122, 107), (115, 135, 129), (180, 150, 147), (157, 187, 155), (157, 191, 189), (196, 166, 168), (197, 166, 194), (197, 161, 170), (196, 150, 184), (32, 58, 7), (155, 135, 117), (103, 44, 15), (180, 77, 99), (18, 136, 108), (174, 56, 132), (5, 7, 6), (4, 8, 9), (11, 10, 6), (6, 10, 8), (16, 17, 14), (14, 17, 15), (20, 22, 21), (2, 13, 14), (1, 3, 14), (8, 10, 20), (2, 3, 9), (0, 5, 9), (19, 21, 16), (2, 8, 19), (26, 28, 27), (27, 28, 24), (31, 33, 32), (38, 40, 39), (39, 36, 35), (41, 44, 45), (49, 47, 46), (56, 57, 55), (50, 54, 55), (57, 56, 52), (55, 57, 53), (25, 41, 42), (43, 28, 26), (50, 51, 38), (53, 52, 39), (51, 53, 40), (24, 31, 30), (34, 31, 24), (49, 54, 50), (35, 36, 33), (34, 37, 35), (46, 47, 43), (42, 45, 48), (28, 29, 37), (43, 47, 29), (47, 50, 37), (61, 63, 62), (58, 59, 63), (67, 68, 71), (75, 77, 76), (75, 74, 72), (69, 68, 62), (62, 68, 67), (68, 69, 73), (72, 74, 71), (70, 71, 66), (64, 73, 69), (81, 82, 84), (79, 82, 81), (81, 83, 80), (93, 94, 92), (97, 98, 100), (96, 98, 97), (84, 90, 89), (88, 90, 84), (89, 90, 96), (94, 102, 101), (85, 86, 82), (88, 91, 92), (102, 98, 96), (90, 92, 101), (86, 91, 88), (89, 95, 87), (104, 106, 107), (114, 115, 113), (111, 114, 112), (116, 117, 115), (113, 107, 106), (104, 110, 112), (109, 114, 111), (121, 119, 118), (122, 123, 121), (130, 128, 127), (133, 134, 132), (128, 123, 122), (123, 128, 126), (121, 125, 124), (130, 134, 133), (126, 128, 133), (126, 131, 125), (136, 137, 139), (150, 149, 146), (146, 149, 148), (160, 161, 159), (154, 158, 159), (156, 160, 158), (159, 161, 157), (168, 166, 165), (170, 169, 165), (139, 152, 151), (144, 163, 162), (168, 167, 149), (142, 143, 139), (162, 164, 153), (170, 161, 160), (148, 149, 144), (148, 143, 142), (156, 154, 151), (153, 160, 156), (163, 167, 165), (165, 169, 164), (140, 145, 142), (169, 160, 153), (151, 154, 141), (167, 163, 144), (139, 143, 162), (176, 177, 175), (181, 179, 178), (183, 182, 178), (184, 180, 178), (189, 190, 188), (171, 187, 188), (192, 193, 177), (195, 194, 182), (196, 184, 182), (195, 190, 189), (197, 194, 189), (186, 185, 175), (186, 183, 179), (193, 192, 188), (186, 177, 173), (188, 192, 176), (193, 190, 173), (195, 183, 173), (104, 105, 17), (17, 105, 103), (22, 111, 110), (18, 108, 111), (16, 21, 110), (118, 119, 45), (125, 49, 48), (132, 56, 54), (45, 119, 124), (125, 131, 54), (66, 137, 136), (147, 146, 76), (76, 146, 145), (140, 137, 66), (74, 145, 140), (175, 94, 93), (181, 180, 99), (181, 100, 98), (102, 185, 179), (185, 102, 94), (11, 61, 60), (58, 61, 11), (20, 67, 70), (18, 22, 70), (60, 67, 20), (136, 138, 109), (155, 117, 116), (141, 114, 109), (141, 154, 116), (32, 33, 79), (39, 86, 85), (93, 91, 52), (33, 36, 85), (52, 91, 86), (171, 172, 130), (134, 176, 174), (172, 176, 134), (135, 187, 171), (1, 25, 27), (0, 3, 27), (30, 32, 7), (15, 44, 41), (23, 30, 5), (12, 41, 25), (78, 80, 59), (83, 63, 59), (97, 99, 77), (97, 75, 73), (83, 87, 64), (95, 73, 64), (120, 118, 103), (107, 122, 120), (129, 127, 113), (113, 127, 122), (115, 117, 135), (180, 184, 150), (157, 189, 187), (157, 161, 191), (196, 194, 166), (197, 170, 166), (197, 191, 161), (196, 168, 150), (32, 78, 58), (155, 187, 135), (103, 118, 44), (180, 147, 77), (18, 65, 136), (174, 93, 56)])
me_icosphere_001.materials.append(mat_cloud)
me_icosphere_001.use_remesh_preserve_volume = False
me_icosphere_001.use_remesh_preserve_attributes = False
me_icosphere_001.use_mirror_vertex_groups = False
me_icosphere_001.update()
me_icosphere_004 = bpy.data.meshes.new('Icosphere.004')
me_icosphere_004.from_pydata([(-4.422, -11.67, -21.16), (-4.861, 1.13, -36.22), (-9.811, -5.439, -22.64), (-7.638, -5.637, -31.7), (-9.594, 2.678, -28.92), (-9.033, -10.98, -12.19), (-11.67, -8.681, -5.195), (8.723, -10.3, -25.55), (1.681, -15.78, -11.03), (7.172, -13.55, -6.904), (13.63, -9.779, -11.51), (5.556, 5.575, -29.64), (2.442, -1.722, -36.46), (11.85, 2.263, -26.06), (0.6003, 11.18, -32.13), (7.1, 10.47, -23.66), (11.49, 4.559, -20.24), (15.35, -3.328, -10.25), (15.55, 0.4536, -4.933), (12.51, 5.197, -13.8), (-11.14, -11.14, 4.323), (-8.94, -13.53, 0.5168), (-0.1937, -13.42, 3.527), (-12.79, -8.277, 2.105), (-5.519, -9.356, 21.2), (1.747, -8.071, 27.13), (5.356, -13.09, -1.157), (12.83, -9.849, -4.003), (13.61, -6.805, 1.701), (7.027, -10.77, 7.523), (11.94, -4.048, 10.34), (5.773, -9.025, 22.44), (10.56, -5.402, 18.45), (-6.071, 10.98, -26.46), (-11.06, 6.262, -21.3), (-17.07, 0.3305, 2.256), (-12.45, 11.29, -7.825), (-8.033, 10.97, -18.86), (-6.655, 12.37, 1.797), (2.091, 12.92, -25.48), (-1.088, 14.34, -23.96), (0.5109, 15.9, -16.37), (5.281, 11.65, -14.19), (9.628, 9.985, -15.4), (5.603, 10.18, 1.404), (3.427, 15.63, -9.176), (-1.102, 16.8, -9.012), (-0.383, 14.97, 0.5793), (-2.598, 12.33, 7.403), (-6.416, 16.19, -4.496), (-14.95, -8.915, 16.32), (-20.49, 2.201, 11.75), (-2.079, -7.0, 28.22), (-6.45, -6.013, 27.56), (-16.29, 2.974, 25.02), (-12.68, 5.199, 26.37), (-11.71, -0.05354, 29.0), (-5.27, 13.25, 15.02), (13.41, 1.848, 10.04), (8.753, -4.099, 24.88), (4.428, -4.965, 27.94), (5.063, 3.575, 25.78), (6.06, -0.5268, 27.73), (2.728, 14.47, 14.05), (12.35, -1.221, 18.61), (10.11, 2.147, 21.43), (-1.119, 13.57, 21.24), (-12.13, 11.07, -12.17), (14.76, -4.533, -13.56), (-2.005, -8.727, -31.28), (-0.3459, -10.25, 24.01), (12.29, 4.471, 7.543), (0.1568, -12.41, 17.29), (-5.743, -12.72, 11.88), (14.22, -3.096, 4.405), (-13.97, 9.738, 23.05), (-4.637, -13.19, 3.743), (12.58, 4.855, 1.048), (2.141, 2.132, 26.58), (-12.63, -1.633, -15.2), (-5.481, 10.13, 25.47), (-12.78, 8.049, 6.762), (2.164, 10.41, 23.59), (-13.75, 0.6026, -9.196), (-12.85, 5.04, -2.745), (-11.8, -11.1, 10.38), (10.34, 5.277, 13.25), (6.656, 10.03, 8.096), (-9.13, 8.053, -25.41), (8.124, -7.457, -33.13), (3.266, -11.37, 19.85), (14.86, 0.1422, 2.692), (10.54, -13.99, -16.77), (-7.832, 3.925, 26.82), (-1.465, -15.35, -4.073), (-9.649, -11.03, 16.89), (5.396, 10.36, 18.21), (-7.847, -14.46, -5.454), (14.18, -6.393, -18.33)], [], [(4, 88, 33), (44, 45, 47), (89, 7, 69), (69, 3, 12), (52, 53, 24), (75, 80, 57), (28, 26, 27), (40, 42, 39), (91, 74, 28), (81, 38, 36), (13, 89, 12), (8, 5, 0), (19, 17, 68), (84, 81, 36), (17, 19, 18), (59, 60, 31), (23, 20, 85), (45, 44, 42), (41, 37, 46), (61, 78, 62), (29, 28, 30), (11, 15, 13), (2, 69, 0), (60, 56, 52), (10, 9, 8), (45, 46, 47), (30, 74, 58), (90, 70, 72), (60, 59, 62), (30, 58, 64), (96, 63, 82), (23, 6, 21), (63, 87, 44), (16, 68, 13), (9, 26, 8), (68, 17, 10), (13, 12, 11), (65, 82, 61), (45, 42, 41), (70, 90, 31), (29, 72, 22), (90, 72, 29), (95, 73, 24), (87, 86, 71), (67, 37, 34), (87, 71, 77), (87, 77, 44), (44, 77, 43), (80, 75, 55), (67, 83, 36), (4, 1, 3), (43, 19, 15), (46, 45, 41), (59, 32, 64), (57, 63, 48), (59, 61, 62), (93, 80, 55), (93, 55, 56), (95, 24, 50), (76, 73, 21), (41, 40, 37), (51, 81, 84), (44, 43, 42), (32, 30, 64), (31, 60, 25), (16, 15, 19), (7, 92, 8), (51, 35, 50), (75, 51, 54), (49, 47, 46), (5, 2, 0), (52, 24, 70), (29, 22, 26), (53, 52, 56), (79, 6, 83), (2, 3, 69), (11, 14, 15), (54, 51, 50), (74, 91, 58), (25, 52, 70), (57, 80, 66), (78, 93, 56), (71, 86, 58), (56, 55, 54), (49, 46, 37), (12, 3, 1), (54, 53, 56), (22, 94, 26), (5, 6, 79), (18, 77, 91), (78, 82, 80), (40, 41, 42), (67, 49, 37), (73, 95, 85), (26, 94, 8), (59, 65, 61), (80, 82, 66), (21, 20, 23), (39, 15, 14), (15, 16, 13), (25, 70, 31), (8, 92, 10), (94, 97, 5), (60, 52, 25), (49, 67, 36), (19, 68, 16), (29, 26, 28), (93, 78, 80), (90, 29, 31), (14, 4, 33), (84, 83, 35), (18, 28, 17), (68, 10, 98), (4, 2, 34), (86, 64, 58), (1, 11, 12), (69, 12, 89), (58, 77, 71), (98, 13, 68), (73, 22, 72), (81, 75, 57), (74, 30, 28), (37, 88, 34), (73, 20, 21), (47, 63, 44), (38, 57, 48), (35, 51, 84), (40, 14, 33), (40, 33, 37), (47, 38, 48), (83, 6, 35), (75, 54, 55), (34, 83, 67), (72, 24, 73), (63, 66, 82), (96, 65, 86), (61, 82, 78), (27, 9, 10), (78, 60, 62), (50, 53, 54), (23, 50, 35), (92, 98, 10), (7, 0, 69), (3, 2, 4), (77, 19, 43), (42, 15, 39), (29, 32, 31), (49, 36, 38), (87, 96, 86), (88, 4, 34), (59, 31, 32), (6, 97, 21), (13, 7, 89), (76, 97, 94), (5, 79, 2), (6, 23, 35), (2, 79, 34), (95, 50, 85), (87, 63, 96), (17, 27, 10), (76, 94, 22), (65, 59, 64), (8, 94, 5), (14, 1, 4), (84, 36, 83), (18, 91, 28), (86, 65, 64), (1, 14, 11), (58, 91, 77), (98, 7, 13), (73, 76, 22), (81, 51, 75), (37, 33, 88), (73, 85, 20), (47, 48, 63), (38, 81, 57), (40, 39, 14), (47, 49, 38), (34, 79, 83), (72, 70, 24), (63, 57, 66), (96, 82, 65), (27, 26, 9), (78, 56, 60), (50, 24, 53), (23, 85, 50), (92, 7, 98), (7, 8, 0), (77, 18, 19), (42, 43, 15), (29, 30, 32), (6, 5, 97), (76, 21, 97), (17, 28, 27)])
me_icosphere_004.materials.append(mat_cloud)
me_icosphere_004.use_remesh_preserve_volume = False
me_icosphere_004.use_remesh_preserve_attributes = False
me_icosphere_004.use_mirror_vertex_groups = False
me_icosphere_004.update()
me_icosphere_005 = bpy.data.meshes.new('Icosphere.005')
me_icosphere_005.from_pydata([(-14.01, -0.5185, -20.1), (-3.48, 7.718, -29.21), (-11.64, 7.475, -18.66), (-10.97, 6.498, -26.44), (-4.521, 11.86, -21.95), (-12.15, 3.172, -11.15), (-10.25, 6.717, -3.66), (-4.65, -10.46, -25.33), (-7.144, -8.99, -14.86), (-5.227, -11.0, -12.02), (-1.405, -12.98, -15.17), (6.899, -0.3991, -25.42), (-1.782, -0.2093, -31.72), (7.772, -8.089, -24.76), (8.917, 7.028, -25.02), (12.47, -0.1995, -19.95), (9.885, -7.37, -19.53), (5.516, -15.76, -14.17), (9.248, -14.29, -9.04), (11.35, -8.763, -14.5), (-14.19, 2.535, 3.169), (-13.17, 1.034, 0.01468), (-9.347, -8.707, -0.1821), (-13.05, 5.863, 4.454), (-11.0, -3.556, 14.68), (-4.969, -10.19, 17.74), (-6.804, -10.87, -5.997), (-2.421, -13.52, -8.471), (1.251, -13.71, -3.478), (-4.675, -12.13, 3.671), (3.613, -14.51, 3.643), (-3.684, -13.71, 12.83), (2.185, -15.84, 9.342), (5.098, 12.29, -19.0), (-1.815, 13.97, -14.76), (-12.34, 8.254, 6.211), (2.214, 11.97, 0.7924), (5.416, 12.41, -11.89), (7.249, 10.14, 3.944), (11.65, 5.704, -19.69), (11.14, 9.072, -17.44), (13.83, 7.456, -11.42), (12.9, 0.874, -11.72), (13.89, -3.703, -14.06), (12.48, -1.978, 0.306), (15.62, 3.828, -6.425), (14.03, 8.462, -4.983), (13.24, 5.798, 2.089), (9.898, 5.746, 7.466), (9.889, 12.0, -0.7984), (-14.66, 5.865, 14.42), (-9.354, 10.22, 8.629), (-6.196, -6.343, 19.73), (-7.889, -1.834, 20.42), (-10.1, 9.293, 20.59), (-1.51, 9.243, 23.42), (-5.566, 5.515, 24.31), (9.512, 7.688, 14.36), (9.835, -13.96, 3.543), (2.591, -14.37, 15.16), (-0.5734, -11.23, 18.42), (7.361, -7.516, 18.41), (4.353, -10.59, 18.83), (15.23, 1.137, 11.99), (6.987, -15.52, 9.956), (8.832, -12.24, 13.46), (12.51, 3.338, 18.42), (2.14, 12.39, -6.12), (4.13, -15.02, -17.1), (-10.43, -0.11, -28.08), (-8.511, -9.21, 15.47), (11.55, -11.44, 2.405), (-10.29, -9.679, 9.317), (-14.71, -3.921, 6.514), (5.666, -14.12, 0.2027), (1.641, 12.95, 22.02), (-12.5, -4.268, -0.1618), (11.73, -10.53, -2.779), (4.395, -5.649, 19.41), (-9.001, 9.995, -10.93), (7.069, 5.157, 22.05), (1.088, 12.93, 6.899), (11.7, -1.405, 18.83), (-4.999, 11.33, -3.932), (-2.496, 13.03, 4.548), (-16.47, 2.688, 6.919), (11.4, -9.993, 7.57), (13.27, -3.8, 5.36), (0.7337, 13.56, -18.09), (-3.454, -8.456, -31.64), (-7.369, -12.23, 10.84), (7.69, -13.64, -2.445), (-4.402, -10.81, -18.46), (0.1876, 4.194, 22.32), (-11.81, -5.25, -6.528), (-15.14, -0.1404, 11.68), (13.3, -3.709, 13.78), (-12.49, -0.3493, -5.914), (0.7759, -14.39, -20.39), (-11.79, 10.72, 14.06), (-4.96, 11.86, 20.69), (5.844, 10.9, 13.81), (0.282, 12.6, 19.27), (0.04143, 13.51, 8.517), (-4.194, 14.13, 8.17), (-2.288, 14.96, 13.34), (-5.168, 13.81, 15.82), (-5.464, 14.1, 10.48), (-6.182, 14.36, 12.46), (-11.14, 10.65, 11.31)], [], [(4, 88, 33), (44, 45, 47), (89, 7, 69), (69, 3, 12), (52, 53, 24), (75, 80, 57), (28, 26, 27), (40, 42, 39), (91, 74, 28), (81, 38, 36), (13, 89, 12), (8, 5, 0), (19, 17, 68), (84, 81, 36), (17, 19, 18), (59, 60, 31), (23, 20, 85), (45, 44, 42), (41, 37, 46), (61, 78, 62), (29, 28, 30), (11, 15, 13), (2, 69, 0), (60, 56, 52), (10, 9, 8), (45, 46, 47), (30, 74, 58), (90, 70, 72), (60, 59, 62), (30, 58, 64), (96, 63, 82), (23, 6, 21), (63, 87, 44), (16, 68, 13), (9, 26, 8), (68, 17, 10), (13, 12, 11), (65, 82, 61), (45, 42, 41), (70, 90, 31), (29, 72, 22), (90, 72, 29), (95, 73, 24), (87, 86, 71), (67, 37, 34), (87, 71, 77), (87, 77, 44), (44, 77, 43), (80, 75, 55), (67, 83, 36), (4, 1, 3), (43, 19, 15), (46, 45, 41), (59, 32, 64), (57, 63, 48), (59, 61, 62), (93, 80, 55), (93, 55, 56), (95, 24, 50), (76, 73, 21), (41, 40, 37), (84, 51, 104), (44, 43, 42), (32, 30, 64), (31, 60, 25), (16, 15, 19), (7, 92, 8), (81, 101, 57), (50, 99, 109), (49, 47, 46), (5, 2, 0), (52, 24, 70), (29, 22, 26), (53, 52, 56), (79, 6, 83), (2, 3, 69), (11, 14, 15), (75, 100, 54), (74, 91, 58), (25, 52, 70), (57, 80, 66), (78, 93, 56), (71, 86, 58), (56, 55, 54), (49, 46, 37), (12, 3, 1), (54, 53, 56), (22, 94, 26), (5, 6, 79), (18, 77, 91), (78, 82, 80), (40, 41, 42), (67, 49, 37), (73, 95, 85), (26, 94, 8), (59, 65, 61), (80, 82, 66), (21, 20, 23), (39, 15, 14), (15, 16, 13), (25, 70, 31), (8, 92, 10), (94, 97, 5), (60, 52, 25), (49, 67, 36), (19, 68, 16), (29, 26, 28), (93, 78, 80), (90, 29, 31), (14, 4, 33), (84, 83, 35), (18, 28, 17), (68, 10, 98), (4, 2, 34), (86, 64, 58), (1, 11, 12), (69, 12, 89), (58, 77, 71), (98, 13, 68), (73, 22, 72), (75, 101, 102), (74, 30, 28), (37, 88, 34), (73, 20, 21), (47, 63, 44), (38, 57, 48), (84, 103, 81), (40, 14, 33), (40, 33, 37), (47, 38, 48), (83, 6, 35), (75, 54, 55), (34, 83, 67), (72, 24, 73), (63, 66, 82), (96, 65, 86), (61, 82, 78), (27, 9, 10), (78, 60, 62), (50, 53, 54), (35, 85, 50), (92, 98, 10), (7, 0, 69), (3, 2, 4), (77, 19, 43), (42, 15, 39), (29, 32, 31), (49, 36, 38), (87, 96, 86), (88, 4, 34), (59, 31, 32), (6, 97, 21), (13, 7, 89), (76, 97, 94), (5, 79, 2), (6, 23, 35), (2, 79, 34), (95, 50, 85), (87, 63, 96), (17, 27, 10), (76, 94, 22), (65, 59, 64), (54, 99, 50), (103, 105, 101), (104, 108, 105), (102, 105, 106), (108, 109, 99), (106, 100, 102), (108, 106, 105), (107, 51, 109), (8, 94, 5), (84, 35, 51), (81, 103, 101), (51, 35, 109), (35, 50, 109), (75, 102, 100), (14, 1, 4), (84, 36, 83), (18, 91, 28), (86, 65, 64), (1, 14, 11), (58, 91, 77), (98, 7, 13), (73, 76, 22), (75, 57, 101), (37, 33, 88), (73, 85, 20), (47, 48, 63), (38, 81, 57), (84, 104, 103), (40, 39, 14), (47, 49, 38), (34, 79, 83), (72, 70, 24), (63, 57, 66), (96, 82, 65), (27, 26, 9), (78, 56, 60), (50, 24, 53), (35, 23, 85), (92, 7, 98), (7, 8, 0), (77, 18, 19), (42, 43, 15), (29, 30, 32), (6, 5, 97), (76, 21, 97), (17, 28, 27), (54, 100, 99), (103, 104, 105), (104, 107, 108), (102, 101, 105), (108, 107, 109), (106, 99, 100), (108, 99, 106), (107, 104, 51)])
me_icosphere_005.materials.append(mat_cloud)
me_icosphere_005.use_remesh_preserve_volume = False
me_icosphere_005.use_remesh_preserve_attributes = False
me_icosphere_005.use_mirror_vertex_groups = False
me_icosphere_005.update()
me_icosphere_006 = bpy.data.meshes.new('Icosphere.006')
me_icosphere_006.from_pydata([(-15.79, -0.9186, -20.05), (-3.603, 9.333, -30.5), (-14.05, 9.092, -18.32), (-13.7, 8.697, -28.04), (-4.515, 13.25, -21.7), (-13.6, 3.128, -13.06), (-11.93, 7.066, -4.326), (-7.043, -13.3, -25.42), (-8.718, -9.987, -14.39), (-7.133, -13.18, -11.08), (-3.267, -16.18, -13.5), (10.31, -0.3148, -28.38), (-2.21, 0.5374, -33.77), (10.15, -9.635, -26.01), (9.685, 8.268, -25.07), (13.8, 0.1927, -19.71), (11.71, -8.067, -19.88), (4.879, -15.54, -12.12), (9.377, -14.43, -8.276), (12.59, -9.113, -14.13), (-13.83, 1.587, 3.035), (-12.88, 1.868, -2.21), (-9.793, -8.43, 0.6118), (-12.98, 6.09, 1.347), (-11.31, -3.168, 15.38), (-4.698, -9.091, 16.63), (-6.768, -11.18, -5.322), (-3.153, -13.96, -7.067), (0.6587, -13.84, -2.198), (-6.411, -14.19, 4.738), (3.341, -14.58, 4.6), (-3.112, -11.65, 13.54), (2.295, -13.7, 11.01), (5.79, 14.91, -19.35), (-2.796, 16.92, -14.48), (-8.423, 8.943, 3.565), (1.9, 12.36, 1.502), (5.748, 15.23, -11.51), (6.935, 10.52, 4.653), (11.67, 6.299, -19.08), (10.82, 9.461, -16.73), (13.52, 7.846, -10.71), (12.59, 1.262, -11.01), (13.75, -3.294, -13.38), (12.17, -1.59, 1.016), (12.81, 4.535, -4.51), (12.73, 8.99, -4.579), (12.93, 6.187, 2.798), (9.583, 6.134, 8.176), (9.575, 12.39, -0.08886), (-11.24, 4.405, 12.3), (-7.256, 12.32, 7.661), (-6.721, -4.713, 19.2), (-7.306, 1.237, 20.05), (-5.357, 7.024, 20.65), (-0.3645, 5.98, 22.19), (-2.99, 0.8815, 21.23), (9.197, 8.076, 15.07), (9.52, -13.57, 4.253), (3.378, -11.12, 15.19), (-1.874, -8.403, 18.53), (7.046, -7.128, 19.12), (4.038, -10.2, 19.54), (14.92, 1.526, 12.7), (6.672, -15.13, 10.67), (8.517, -11.85, 14.17), (12.19, 3.726, 19.13), (1.92, 14.91, -5.022), (6.524, -13.2, -18.45), (-14.64, -0.09522, -30.45), (-7.533, -8.623, 14.46), (11.24, -11.05, 3.117), (-10.6, -9.291, 10.03), (-15.01, -3.52, 7.229), (5.398, -14.13, 1.183), (1.644, 8.275, 19.98), (-12.82, -3.88, 0.5477), (11.67, -10.47, -1.959), (4.081, -5.261, 20.12), (-11.94, 13.19, -9.403), (5.613, 3.256, 19.79), (2.847, 14.44, 7.809), (11.39, -1.016, 19.54), (-6.015, 13.0, -2.518), (-2.811, 13.42, 5.258), (-13.81, 1.894, 7.547), (11.08, -9.604, 8.28), (12.96, -3.412, 6.07), (0.2843, 16.74, -18.69), (-3.574, -5.926, -30.27), (-7.775, -11.91, 11.61), (7.324, -13.29, -1.4), (-6.741, -12.95, -17.76), (1.002, 2.7, 22.1), (-12.82, -4.52, -7.823), (-15.32, 0.2309, 12.3), (12.99, -3.321, 14.49), (-13.55, 0.6438, -7.506), (-1.208, -14.68, -19.56), (-7.668, 10.98, 14.13), (-6.031, 10.37, 18.47), (5.53, 11.29, 14.52), (-0.9068, 11.94, 17.74), (-0.4108, 14.88, 9.264), (-4.532, 14.18, 8.977), (-2.56, 15.53, 14.12), (-3.218, 13.88, 16.42), (-5.126, 13.36, 12.54)], [], [(4, 88, 33), (44, 45, 47), (89, 7, 69), (69, 3, 12), (52, 53, 24), (75, 80, 57), (28, 26, 27), (40, 42, 39), (91, 74, 28), (81, 38, 36), (13, 89, 12), (94, 0, 8), (19, 17, 68), (84, 81, 36), (17, 19, 18), (59, 60, 31), (23, 20, 85), (45, 44, 42), (41, 37, 46), (61, 78, 62), (29, 28, 30), (11, 15, 13), (2, 69, 0), (60, 56, 52), (10, 9, 8), (45, 46, 47), (30, 74, 58), (90, 70, 72), (60, 59, 62), (30, 58, 64), (96, 63, 82), (23, 6, 21), (63, 87, 44), (16, 68, 13), (9, 26, 8), (68, 17, 10), (13, 12, 11), (65, 82, 61), (45, 42, 41), (70, 90, 31), (29, 72, 22), (90, 72, 29), (95, 73, 24), (87, 86, 71), (67, 37, 34), (87, 71, 77), (87, 77, 44), (44, 77, 43), (80, 75, 55), (67, 83, 36), (4, 1, 3), (43, 19, 15), (46, 45, 41), (59, 32, 64), (57, 63, 48), (59, 61, 62), (93, 80, 55), (93, 55, 56), (95, 24, 50), (76, 73, 21), (41, 40, 37), (84, 51, 104), (44, 43, 42), (32, 30, 64), (31, 60, 25), (16, 15, 19), (7, 92, 8), (81, 101, 57), (50, 51, 35), (49, 47, 46), (5, 2, 0), (52, 24, 70), (29, 22, 26), (53, 52, 56), (79, 6, 83), (2, 3, 69), (11, 14, 15), (54, 102, 100), (74, 91, 58), (25, 52, 70), (57, 80, 66), (78, 93, 56), (71, 86, 58), (56, 55, 54), (49, 46, 37), (12, 3, 1), (54, 53, 56), (22, 94, 26), (5, 6, 79), (18, 77, 91), (78, 82, 80), (40, 41, 42), (67, 49, 37), (73, 95, 85), (26, 94, 8), (59, 65, 61), (80, 82, 66), (21, 20, 23), (39, 15, 14), (15, 16, 13), (25, 70, 31), (8, 92, 10), (94, 97, 5), (60, 52, 25), (49, 67, 36), (19, 68, 16), (29, 26, 28), (93, 78, 80), (90, 29, 31), (14, 4, 33), (84, 83, 35), (18, 28, 17), (68, 10, 98), (4, 2, 34), (86, 64, 58), (1, 11, 12), (69, 12, 89), (58, 77, 71), (98, 13, 68), (73, 22, 72), (75, 101, 102), (74, 30, 28), (37, 88, 34), (73, 20, 21), (47, 63, 44), (81, 48, 38), (84, 103, 81), (40, 14, 33), (40, 33, 37), (47, 38, 48), (83, 6, 35), (75, 54, 55), (34, 83, 67), (72, 24, 73), (63, 66, 82), (96, 65, 86), (61, 82, 78), (27, 9, 10), (78, 60, 62), (50, 53, 54), (35, 85, 50), (92, 98, 10), (7, 0, 69), (3, 2, 4), (77, 19, 43), (42, 15, 39), (30, 31, 29), (49, 36, 38), (87, 96, 86), (88, 4, 34), (59, 31, 32), (6, 97, 21), (13, 7, 89), (76, 97, 94), (5, 79, 2), (6, 23, 35), (2, 79, 34), (95, 50, 85), (87, 63, 96), (17, 27, 10), (76, 94, 22), (65, 59, 64), (54, 99, 50), (103, 105, 101), (102, 105, 106), (106, 100, 102), (107, 106, 105), (51, 107, 104), (105, 104, 107), (94, 5, 0), (84, 35, 51), (81, 103, 101), (50, 99, 51), (54, 75, 102), (14, 1, 4), (84, 36, 83), (18, 91, 28), (86, 65, 64), (1, 14, 11), (58, 91, 77), (98, 7, 13), (73, 76, 22), (75, 57, 101), (37, 33, 88), (73, 85, 20), (47, 48, 63), (81, 57, 48), (84, 104, 103), (40, 39, 14), (47, 49, 38), (34, 79, 83), (72, 70, 24), (63, 57, 66), (96, 82, 65), (27, 26, 9), (78, 56, 60), (50, 24, 53), (35, 23, 85), (92, 7, 98), (7, 8, 0), (77, 18, 19), (42, 43, 15), (30, 32, 31), (6, 5, 97), (76, 21, 97), (17, 28, 27), (54, 100, 99), (103, 104, 105), (102, 101, 105), (106, 99, 100), (107, 99, 106), (51, 99, 107)])
me_icosphere_006.materials.append(mat_cloud)
me_icosphere_006.use_remesh_preserve_volume = False
me_icosphere_006.use_remesh_preserve_attributes = False
me_icosphere_006.use_mirror_vertex_groups = False
me_icosphere_006.update()
me_icosphere_007 = bpy.data.meshes.new('Icosphere.007')
me_icosphere_007.from_pydata([(16.81, 1.56, 14.15), (16.12, -1.646, 22.89), (9.568, 0.4511, 30.01), (14.39, 4.539, 19.32), (12.4, 2.052, 26.3), (7.822, 6.427, 27.94), (9.128, 13.65, 9.023), (16.53, 6.758, 7.818), (12.48, 10.56, 15.47), (13.76, 10.42, 4.241), (12.03, -12.68, 21.04), (14.71, -5.309, 6.516), (11.6, -11.05, 7.879), (5.243, -9.861, 31.02), (10.44, -6.874, 28.32), (4.659, -13.46, 24.48), (3.206, -1.995, 34.72), (-7.161, -11.33, 26.69), (1.231, -17.17, 21.12), (6.278, -18.29, 14.69), (6.867, -15.09, 5.075), (-6.072, -15.05, 15.27), (1.503, -17.54, 0.4073), (-1.298, -16.51, 12.71), (16.59, 1.563, -1.751), (13.87, 11.85, -8.902), (16.13, 8.871, -5.588), (14.16, -0.3177, -11.71), (14.49, 7.892, -14.65), (10.38, 11.56, -4.185), (10.55, 12.44, -15.39), (8.04, 1.306, -21.8), (6.867, 6.647, -22.07), (6.579, 2.0, -25.77), (2.647, 0.06961, -27.69), (15.07, -5.119, -4.394), (11.71, -9.635, -1.162), (7.548, -11.63, -5.518), (10.09, -6.44, -17.33), (-0.3375, -15.86, -6.624), (0.4287, -12.04, -16.08), (3.619, -3.351, -26.94), (0.3362, -10.5, -24.77), (1.906, 4.343, 32.11), (3.779, 10.71, 23.44), (4.952, 17.76, 10.52), (3.534, 14.85, -3.439), (-0.6109, 19.19, 12.35), (-8.659, 8.022, 28.59), (-5.547, 15.72, 20.83), (-11.06, 8.868, 22.19), (-5.36, 17.85, 10.43), (-9.163, 11.51, 9.793), (-5.755, 14.18, 3.383), (-8.91, 14.8, 15.37), (-7.435, -7.365, 29.83), (-8.64, -4.228, 32.93), (-12.43, -4.476, 24.28), (-12.86, -7.237, 15.02), (-8.002, -12.3, 9.57), (-10.56, -3.013, -4.696), (-13.18, -0.927, 28.77), (-15.09, 0.272, 22.3), (-16.15, -1.695, 12.04), (-13.05, 5.146, 25.32), (-14.47, 4.855, 17.71), (-16.36, 0.3799, 6.204), (-14.47, -0.9815, 0.3641), (-10.85, 5.912, -3.316), (-13.36, 5.605, 3.961), (6.261, 13.7, -18.84), (-2.05, 13.84, -8.532), (-4.314, 9.633, -16.44), (6.196, 3.917, -27.39), (1.541, 5.933, -26.73), (2.356, 3.403, -27.96), (-0.6654, 8.927, -24.44), (-4.897, 7.522, -25.97), (-1.881, 4.287, -28.64), (-7.738, 8.889, -5.418), (-7.732, 7.052, -21.15), (-8.49, -14.34, -4.24), (-4.964, -15.2, -12.13), (-14.07, -5.536, -12.05), (-14.71, -6.38, -22.86), (-0.3584, -3.854, -27.9), (-4.119, -6.577, -27.31), (-0.5554, -1.376, -28.57), (-6.949, 2.304, -28.78), (-8.755, -4.133, -28.0), (-5.087, -2.599, -28.29), (-12.89, 4.937, -17.94), (-11.74, 2.059, -27.25), (-3.714, -11.51, -21.72), (-10.08, -11.57, -12.82), (-7.956, -8.425, -22.64), (-5.843, -14.52, -16.59)], [], [(24, 0, 11), (59, 21, 17), (50, 48, 49), (16, 5, 43), (1, 0, 3), (18, 17, 23), (60, 83, 81), (61, 56, 48), (20, 12, 19), (5, 8, 44), (34, 33, 41), (37, 22, 39), (15, 14, 13), (51, 47, 53), (19, 18, 23), (22, 20, 23), (95, 86, 93), (65, 50, 69), (1, 4, 14), (58, 57, 63), (11, 36, 35), (21, 23, 17), (20, 19, 23), (15, 13, 17), (15, 17, 18), (4, 2, 14), (2, 13, 14), (86, 89, 90), (75, 34, 87), (31, 33, 32), (96, 40, 82), (82, 81, 94), (61, 62, 63), (26, 25, 29), (57, 56, 61), (16, 55, 17), (19, 15, 18), (76, 74, 78), (20, 36, 12), (41, 85, 87), (26, 24, 27), (27, 31, 28), (32, 28, 31), (39, 40, 37), (81, 83, 94), (72, 79, 71), (44, 47, 49), (87, 34, 41), (28, 26, 27), (8, 3, 7), (33, 31, 41), (59, 60, 81), (44, 45, 47), (80, 88, 92), (68, 60, 67), (35, 38, 27), (51, 49, 47), (45, 44, 8), (8, 6, 45), (88, 89, 92), (61, 48, 64), (48, 56, 43), (72, 77, 80), (51, 53, 52), (44, 48, 43), (83, 60, 91), (89, 84, 92), (68, 79, 91), (47, 45, 46), (58, 63, 67), (46, 53, 47), (49, 51, 54), (17, 58, 59), (77, 76, 78), (42, 40, 93), (66, 65, 69), (68, 53, 79), (23, 21, 59), (16, 56, 55), (58, 60, 59), (76, 71, 70), (67, 63, 66), (67, 66, 69), (70, 30, 32), (59, 22, 23), (46, 9, 29), (75, 74, 32), (29, 30, 70), (70, 46, 29), (77, 72, 76), (69, 68, 67), (79, 53, 71), (79, 72, 80), (74, 75, 78), (94, 84, 95), (32, 76, 70), (40, 39, 82), (84, 83, 91), (43, 5, 44), (38, 37, 40), (80, 77, 88), (89, 88, 90), (78, 90, 88), (3, 0, 7), (14, 10, 1), (31, 38, 41), (95, 96, 94), (39, 81, 82), (96, 82, 94), (78, 75, 87), (34, 73, 33), (13, 16, 17), (94, 83, 84), (10, 12, 11), (36, 37, 35), (50, 64, 48), (9, 8, 7), (4, 1, 3), (77, 78, 88), (11, 35, 24), (86, 42, 93), (25, 30, 29), (6, 8, 9), (84, 89, 95), (32, 73, 75), (4, 3, 5), (81, 39, 22), (52, 50, 54), (95, 89, 86), (30, 28, 32), (84, 91, 92), (2, 4, 5), (27, 24, 35), (65, 64, 50), (40, 41, 38), (57, 55, 56), (10, 15, 19), (26, 7, 24), (15, 10, 14), (49, 54, 50), (54, 51, 52), (11, 1, 10), (9, 26, 29), (80, 91, 79), (46, 6, 9), (25, 28, 30), (42, 85, 41), (64, 62, 61), (57, 61, 63), (63, 65, 66), (19, 12, 10), (86, 90, 87), (87, 85, 86), (24, 7, 0), (16, 2, 5), (5, 3, 8), (37, 20, 22), (11, 12, 36), (2, 16, 13), (96, 93, 40), (20, 37, 36), (27, 38, 31), (68, 91, 60), (35, 37, 38), (44, 49, 48), (46, 71, 53), (17, 55, 58), (68, 52, 53), (16, 43, 56), (58, 67, 60), (76, 72, 71), (59, 81, 22), (70, 71, 46), (69, 52, 68), (32, 74, 76), (78, 87, 90), (95, 93, 96), (34, 75, 73), (32, 33, 73), (52, 69, 50), (40, 42, 41), (57, 58, 55), (11, 0, 1), (9, 7, 26), (80, 92, 91), (46, 45, 6), (25, 26, 28), (42, 86, 85), (64, 65, 62), (63, 62, 65)])
me_icosphere_007.materials.append(mat_cloud)
me_icosphere_007.use_remesh_preserve_volume = False
me_icosphere_007.use_remesh_preserve_attributes = False
me_icosphere_007.use_mirror_vertex_groups = False
me_icosphere_007.update()
me_icosphere_008 = bpy.data.meshes.new('Icosphere.008')
me_icosphere_008.from_pydata([(-13.26, -12.02, -18.38), (-13.03, -11.71, -21.15), (-15.0, -3.883, -23.87), (-15.18, -9.065, -18.08), (-13.0, -8.303, -23.77), (-12.71, -13.48, -16.05), (-12.82, -13.83, -18.94), (0.4782, -19.99, -10.95), (-13.58, -13.49, -8.775), (-8.728, -16.39, -11.46), (-10.98, -14.16, -3.277), (-3.544, -17.48, -2.964), (-16.54, 0.2347, -24.59), (-17.69, -4.854, -15.95), (-16.92, -1.941, -20.77), (-17.32, 5.933, -23.0), (-17.45, 3.266, -14.78), (-17.92, 3.403, -18.84), (-16.68, -1.705, -2.34), (-15.15, -2.387, 0.2485), (-18.45, -6.28, -10.94), (-10.5, -12.81, -0.1611), (-18.51, -2.037, -6.3), (-12.76, -5.529, 1.364), (-5.04, -9.059, -23.28), (-0.4853, -8.059, -24.85), (-8.233, -1.859, -28.82), (-5.377, -0.9908, -28.76), (-7.631, -4.525, -28.4), (-1.253, -3.765, -28.54), (4.492, -1.117, -26.1), (0.677, -13.94, -17.35), (1.773, -12.52, -20.01), (3.076, -19.63, -10.35), (8.228, -11.88, -19.67), (4.248, -6.588, -23.05), (2.156, -18.67, -5.303), (9.33, -9.442, -19.84), (11.29, -11.51, -17.87), (10.05, -6.242, -21.2), (12.25, -6.058, -17.96), (-10.83, 0.4577, -28.31), (-2.547, 3.54, -28.93), (-0.4779, 2.926, -28.7), (-10.48, 7.675, -26.39), (-4.487, 8.299, -26.75), (-0.7456, 7.482, -25.07), (3.698, 2.168, -25.83), (4.214, 7.913, -22.14), (9.62, 0.7842, -20.43), (15.07, -1.422, -13.41), (7.208, 5.115, -21.09), (13.58, 2.782, -11.38), (-5.466, -15.56, 0.3758), (-0.3507, -17.83, -0.1563), (3.13, -15.17, 4.476), (-7.464, -7.179, 12.38), (-6.774, -7.795, 13.75), (-7.363, -11.68, 4.143), (-1.082, -15.92, 4.892), (-0.5243, -13.35, 11.29), (5.695, -15.45, 8.399), (-8.036, -7.774, 8.406), (-1.942, -11.87, 15.58), (2.966, -13.46, 14.9), (9.336, -14.86, 15.38), (1.822, -12.67, 19.65), (9.034, -13.46, 19.83), (6.508, -11.35, 23.89), (8.9, -11.8, 22.64), (6.386, -16.18, -6.871), (10.94, -14.89, -10.06), (6.208, -15.48, -1.918), (12.67, -13.07, -2.708), (11.86, -14.32, 2.959), (11.76, -14.11, 0.4754), (13.6, -13.51, -12.15), (13.12, -10.61, -8.51), (14.88, -8.819, -3.126), (12.15, -14.37, 7.383), (15.54, -10.5, 4.335), (18.71, -6.72, 5.789), (16.82, -3.7, -6.191), (17.22, -5.988, -0.02891), (17.79, -1.395, -3.496), (19.78, -1.739, 2.552), (13.32, -13.78, 12.56), (16.65, -10.54, 9.226), (16.28, -11.14, 15.53), (21.46, -6.036, 12.86), (17.74, -8.796, 18.1), (19.01, -7.284, 18.39), (21.47, -3.313, 8.47), (-13.98, 8.779, -22.16), (-16.82, 4.789, -11.39), (-14.25, 8.285, -15.28), (-11.41, 11.11, -12.62), (-16.39, -0.8558, -2.084), (-12.15, -2.74, 6.169), (-12.73, 2.743, 8.811), (-16.57, 3.554, -5.264), (-14.15, 7.403, -8.44), (-13.99, -1.315, 3.642), (-12.65, 8.757, -4.852), (-9.909, 11.62, -7.711), (-12.87, 6.396, 4.194), (-10.68, 9.683, 0.584), (-7.436, 14.34, -0.7575), (-10.71, 9.369, 4.705), (-8.407, 12.56, 3.064), (-3.121, 15.05, 4.638), (-9.833, 11.39, -23.22), (-7.07, 11.6, -23.86), (-7.276, 12.85, -16.95), (-3.824, 13.44, -23.55), (-7.15, 12.84, -13.32), (-1.374, 17.21, -18.06), (2.219, 12.21, -22.19), (3.309, 15.94, -18.65), (-4.729, 15.57, -12.58), (4.132, 17.85, -13.51), (8.599, 14.19, -4.461), (4.098, 15.14, -19.04), (12.93, 8.572, -9.545), (7.119, 15.48, -12.8), (10.62, 12.65, -6.424), (-4.532, 16.23, -5.119), (4.416, 18.39, -7.884), (1.385, 17.11, -3.143), (4.106, 17.1, -2.353), (1.426, 17.47, 3.841), (3.625, 16.02, 3.383), (-12.34, -1.987, 8.108), (-6.738, -7.027, 17.64), (-12.47, 0.4437, 13.35), (-10.9, -1.506, 20.43), (-10.01, -4.944, 7.795), (-3.735, -9.083, 18.41), (-10.85, 4.175, 11.09), (-0.3114, -9.009, 26.04), (-0.8481, -5.738, 28.64), (0.8243, -5.197, 32.47), (0.9763, -9.961, 25.33), (5.353, -9.796, 26.94), (11.87, -7.346, 27.29), (0.5067, -7.754, 28.54), (4.058, -6.641, 32.1), (9.724, -7.008, 28.34), (-9.406, 3.179, 16.77), (-8.826, 0.8332, 25.9), (-5.392, 4.825, 26.39), (-7.256, 7.138, 13.61), (-5.079, 10.98, 10.92), (-6.28, 6.312, 19.81), (-3.643, 9.464, 16.44), (-0.06193, 14.21, 12.03), (-0.825, 9.152, 25.22), (1.486, 13.48, 18.37), (-4.514, 0.1969, 31.26), (-3.871, -1.21, 33.27), (-3.457, 5.945, 28.47), (-0.4756, 2.026, 32.88), (8.436, 4.068, 26.92), (1.065, 0.4132, 34.94), (8.458, 0.8786, 28.89), (1.414, 8.065, 29.84), (3.868, 6.959, 30.37), (2.164, 3.885, 33.04), (5.222, 3.805, 30.32), (12.34, 10.26, 2.547), (16.05, 6.414, 9.241), (16.93, 4.856, -2.369), (19.56, 1.904, 5.426), (14.53, 8.565, 0.7249), (17.63, 4.38, 7.463), (16.55, -3.5, 19.83), (20.7, -0.961, 13.06), (16.53, -7.602, 23.1), (18.96, -7.265, 18.62), (15.08, -0.2309, 21.77), (18.67, 2.493, 15.95), (13.41, -2.566, 23.6), (21.25, -0.9301, 8.582), (19.08, 2.156, 10.82), (6.493, 12.6, 9.723), (11.19, 11.37, 7.921), (9.185, 10.47, 14.89), (13.79, 9.275, 12.16), (1.243, 15.45, 9.051), (5.198, 15.21, 6.913), (6.421, 10.92, 18.23), (12.5, 6.396, 22.75), (15.65, 7.031, 17.48), (11.07, 2.327, 25.75), (10.43, 6.65, 24.28)], [], [(3, 1, 0), (9, 10, 8), (9, 5, 6), (7, 9, 6), (16, 14, 13), (12, 17, 15), (20, 23, 22), (3, 14, 4), (2, 14, 12), (8, 21, 20), (0, 6, 5), (5, 3, 0), (13, 22, 16), (18, 23, 19), (3, 20, 13), (27, 28, 26), (28, 25, 24), (31, 34, 33), (40, 37, 39), (44, 42, 41), (46, 42, 45), (52, 49, 51), (41, 27, 26), (43, 27, 42), (49, 40, 39), (24, 32, 31), (35, 25, 29), (51, 47, 48), (37, 34, 32), (35, 37, 32), (46, 47, 43), (30, 35, 29), (43, 30, 29), (49, 30, 47), (59, 60, 58), (60, 62, 58), (67, 68, 66), (67, 64, 65), (59, 53, 54), (55, 59, 54), (61, 64, 60), (64, 63, 60), (62, 57, 56), (73, 74, 72), (73, 70, 71), (84, 83, 82), (88, 91, 90), (87, 88, 86), (80, 74, 75), (78, 75, 73), (79, 87, 86), (81, 87, 80), (77, 71, 76), (78, 83, 80), (83, 81, 80), (81, 92, 89), (77, 78, 73), (106, 103, 105), (103, 101, 100), (100, 105, 103), (108, 106, 105), (106, 107, 104), (101, 94, 100), (101, 96, 95), (102, 97, 98), (99, 102, 98), (114, 111, 113), (113, 116, 114), (124, 123, 122), (128, 127, 126), (128, 131, 129), (119, 127, 120), (127, 121, 120), (119, 116, 115), (116, 118, 114), (121, 124, 120), (118, 124, 122), (118, 117, 114), (133, 134, 132), (147, 143, 144), (143, 145, 142), (157, 154, 156), (154, 152, 151), (153, 154, 151), (167, 166, 165), (168, 163, 164), (161, 167, 165), (168, 162, 166), (135, 148, 134), (141, 158, 140), (164, 146, 147), (133, 140, 135), (158, 150, 149), (166, 156, 165), (140, 146, 141), (145, 139, 142), (153, 148, 149), (150, 153, 149), (159, 161, 158), (161, 160, 158), (137, 139, 133), (160, 156, 150), (148, 138, 134), (163, 141, 146), (140, 149, 135), (173, 172, 171), (178, 175, 177), (180, 175, 176), (181, 175, 179), (186, 185, 184), (189, 184, 185), (190, 184, 188), (185, 170, 169), (192, 179, 180), (193, 179, 191), (192, 186, 191), (190, 191, 186), (183, 172, 174), (170, 173, 169), (183, 176, 182), (183, 170, 180), (192, 170, 187), (16, 95, 17), (17, 93, 15), (19, 97, 18), (97, 22, 18), (102, 19, 23), (22, 94, 16), (44, 112, 45), (114, 45, 112), (123, 51, 122), (46, 117, 48), (117, 51, 48), (56, 133, 132), (69, 143, 68), (68, 142, 66), (56, 136, 62), (137, 57, 63), (66, 137, 63), (171, 85, 84), (178, 90, 91), (178, 89, 176), (92, 176, 89), (182, 85, 172), (11, 53, 10), (58, 23, 21), (53, 21, 10), (132, 99, 98), (152, 108, 151), (152, 110, 109), (98, 136, 132), (138, 99, 134), (138, 108, 105), (33, 71, 70), (70, 36, 33), (77, 38, 40), (52, 82, 50), (38, 71, 34), (50, 77, 40), (189, 130, 188), (189, 129, 131), (173, 123, 125), (169, 125, 121), (129, 169, 121), (2, 28, 4), (4, 24, 1), (31, 7, 6), (36, 7, 33), (12, 44, 41), (24, 6, 1), (2, 41, 26), (72, 55, 54), (67, 90, 69), (88, 65, 86), (61, 86, 65), (74, 61, 55), (95, 111, 93), (96, 113, 95), (109, 126, 107), (110, 128, 109), (104, 115, 96), (104, 126, 119), (181, 144, 177), (190, 155, 157), (193, 162, 164), (194, 162, 191), (194, 157, 166), (181, 164, 147), (36, 54, 11), (188, 110, 155), (93, 44, 15), (177, 69, 90), (23, 136, 102), (171, 52, 123), (3, 4, 1), (9, 11, 10), (9, 8, 5), (7, 11, 9), (16, 17, 14), (12, 14, 17), (20, 21, 23), (3, 13, 14), (2, 4, 14), (8, 10, 21), (0, 1, 6), (5, 8, 3), (13, 20, 22), (18, 22, 23), (3, 8, 20), (27, 29, 28), (28, 29, 25), (31, 32, 34), (40, 38, 37), (44, 45, 42), (46, 43, 42), (52, 50, 49), (41, 42, 27), (43, 29, 27), (49, 50, 40), (24, 25, 32), (35, 32, 25), (51, 49, 47), (37, 38, 34), (35, 39, 37), (46, 48, 47), (30, 39, 35), (43, 47, 30), (49, 39, 30), (59, 61, 60), (60, 63, 62), (67, 69, 68), (67, 66, 64), (59, 58, 53), (55, 61, 59), (61, 65, 64), (64, 66, 63), (62, 63, 57), (73, 75, 74), (73, 72, 70), (84, 85, 83), (88, 89, 91), (87, 89, 88), (80, 79, 74), (78, 80, 75), (79, 80, 87), (81, 89, 87), (77, 73, 71), (78, 82, 83), (83, 85, 81), (81, 85, 92), (77, 82, 78), (106, 104, 103), (103, 104, 101), (100, 102, 105), (108, 109, 106), (106, 109, 107), (101, 95, 94), (101, 104, 96), (102, 100, 97), (99, 105, 102), (114, 112, 111), (113, 115, 116), (124, 125, 123), (128, 129, 127), (128, 130, 131), (119, 126, 127), (127, 129, 121), (119, 120, 116), (116, 120, 118), (121, 125, 124), (118, 120, 124), (118, 122, 117), (133, 135, 134), (147, 146, 143), (143, 146, 145), (157, 155, 154), (154, 155, 152), (153, 156, 154), (167, 168, 166), (168, 167, 163), (161, 163, 167), (168, 164, 162), (135, 149, 148), (141, 159, 158), (164, 163, 146), (133, 139, 140), (158, 160, 150), (166, 157, 156), (140, 145, 146), (145, 140, 139), (153, 151, 148), (150, 156, 153), (159, 163, 161), (161, 165, 160), (137, 142, 139), (160, 165, 156), (148, 151, 138), (163, 159, 141), (140, 158, 149), (173, 174, 172), (178, 176, 175), (180, 179, 175), (181, 177, 175), (186, 187, 185), (189, 188, 184), (190, 186, 184), (185, 187, 170), (192, 191, 179), (193, 181, 179), (192, 187, 186), (190, 194, 191), (183, 182, 172), (170, 174, 173), (183, 180, 176), (183, 174, 170), (192, 180, 170), (16, 94, 95), (17, 95, 93), (19, 98, 97), (97, 100, 22), (102, 98, 19), (22, 100, 94), (44, 111, 112), (114, 46, 45), (123, 52, 51), (46, 114, 117), (117, 122, 51), (56, 57, 133), (69, 144, 143), (68, 143, 142), (56, 132, 136), (137, 133, 57), (66, 142, 137), (171, 172, 85), (178, 177, 90), (178, 91, 89), (92, 182, 176), (182, 92, 85), (11, 54, 53), (58, 62, 23), (53, 58, 21), (132, 134, 99), (152, 109, 108), (152, 155, 110), (98, 102, 136), (138, 105, 99), (138, 151, 108), (33, 34, 71), (70, 72, 36), (77, 76, 38), (52, 84, 82), (38, 76, 71), (50, 82, 77), (189, 131, 130), (189, 185, 129), (173, 171, 123), (169, 173, 125), (129, 185, 169), (2, 26, 28), (4, 28, 24), (31, 33, 7), (36, 11, 7), (12, 15, 44), (24, 31, 6), (2, 12, 41), (72, 74, 55), (67, 88, 90), (88, 67, 65), (61, 79, 86), (74, 79, 61), (95, 113, 111), (96, 115, 113), (109, 128, 126), (110, 130, 128), (104, 119, 115), (104, 107, 126), (181, 147, 144), (190, 188, 155), (193, 191, 162), (194, 166, 162), (194, 190, 157), (181, 193, 164), (36, 72, 54), (188, 130, 110), (93, 111, 44), (177, 144, 69), (23, 62, 136), (171, 84, 52)])
me_icosphere_008.materials.append(mat_cloud)
me_icosphere_008.use_remesh_preserve_volume = False
me_icosphere_008.use_remesh_preserve_attributes = False
me_icosphere_008.use_mirror_vertex_groups = False
me_icosphere_008.update()
me_icosphere_009 = bpy.data.meshes.new('Icosphere.009')
me_icosphere_009.from_pydata([(15.65, 0.01081, 19.92), (3.503, 10.69, 29.98), (13.9, 9.939, 17.79), (13.59, 9.955, 27.51), (4.382, 14.24, 21.02), (13.57, 4.74, 11.1), (14.09, 8.84, 2.474), (7.653, -13.62, 27.2), (13.89, -4.712, 17.42), (12.4, -16.04, 14.54), (7.708, -17.06, 17.91), (-10.42, 0.967, 28.32), (2.123, 2.045, 33.62), (-10.27, -8.445, 26.34), (-9.805, 9.403, 24.65), (-13.94, 1.109, 19.65), (-11.85, -7.136, 20.16), (-5.047, -14.93, 12.69), (-9.559, -13.98, 8.825), (-12.75, -8.424, 14.46), (12.74, 2.884, -2.471), (13.41, 1.893, 0.9837), (9.53, -8.391, -0.3814), (11.81, 4.591, -1.821), (11.04, -3.728, -15.37), (4.42, -9.698, -16.34), (8.351, -13.3, 4.128), (3.631, -16.18, 6.629), (-0.8661, -13.67, 2.683), (6.179, -14.29, -4.246), (-3.572, -14.68, -4.055), (2.847, -12.12, -13.14), (-2.55, -14.06, -10.5), (-5.933, 15.8, 18.64), (2.635, 17.6, 13.66), (8.311, 9.054, -4.107), (-2.121, 12.37, -2.1), (-5.92, 15.79, 10.8), (-7.168, 10.41, -5.152), (-11.81, 7.184, 18.76), (-10.98, 10.24, 16.27), (-13.7, 8.376, 10.33), (-12.76, 1.812, 10.91), (-13.92, -2.641, 13.47), (-12.38, -1.545, -0.9878), (-15.49, 4.54, 5.505), (-13.92, 9.11, 3.863), (-13.15, 6.15, -3.094), (-9.83, 5.87, -8.477), (-9.79, 12.47, -0.4831), (10.98, 3.968, -12.6), (7.011, 12.07, -8.287), (6.433, -5.432, -19.1), (7.015, 0.4759, -20.2), (5.063, 6.233, -21.03), (0.06478, 5.126, -22.51), (2.694, 0.07184, -21.34), (-9.47, 7.52, -15.45), (-9.75, -13.65, -3.727), (-3.65, -11.67, -14.78), (1.59, -9.091, -18.25), (-7.333, -7.84, -18.86), (-4.326, -10.93, -19.17), (-15.18, 1.076, -12.78), (-6.926, -15.48, -10.08), (-8.785, -12.35, -13.71), (-12.48, 3.004, -19.31), (-2.118, 15.19, 4.311), (-6.668, -12.32, 18.93), (14.54, 1.272, 30.29), (7.263, -9.14, -14.19), (-11.46, -11.09, -2.693), (10.35, -9.62, -9.752), (14.6, -3.653, -7.201), (-5.616, -14.08, -0.6528), (-1.936, 7.511, -20.39), (11.99, -3.641, 0.1541), (-11.87, -10.3, 2.356), (-4.372, -6.018, -19.95), (11.76, 13.66, 8.709), (-5.904, 2.506, -19.97), (-0.98, 13.0, -8.246), (-11.67, -1.752, -19.52), (5.652, 12.65, 1.922), (2.575, 13.27, -5.915), (13.43, 1.652, -7.59), (-11.33, -9.858, -7.912), (-13.19, -3.578, -5.958), (-0.4297, 17.6, 17.89), (3.519, -4.556, 30.52), (7.516, -12.3, -11.21), (-7.533, -13.13, 1.9), (10.27, -12.43, 20.76), (-1.301, 1.852, -22.27), (12.59, -4.202, 6.33), (13.56, -1.087, -11.04), (-13.26, -3.842, -14.38), (14.33, 0.3851, 6.781), (2.199, -16.1, 21.45), (7.399, 10.46, -14.7), (5.745, 9.664, -19.0), (-5.801, 10.76, -15.05), (0.6235, 11.26, -18.31), (0.3497, 12.69, -9.982), (4.266, 13.85, -9.68), (2.333, 14.83, -14.78), (2.939, 13.26, -17.09), (4.825, 12.89, -13.18)], [], [(4, 88, 33), (44, 45, 47), (89, 7, 69), (69, 3, 12), (52, 53, 24), (75, 80, 57), (28, 26, 27), (40, 42, 39), (91, 74, 28), (81, 38, 36), (13, 89, 12), (8, 5, 0), (19, 17, 68), (84, 81, 36), (17, 19, 18), (59, 60, 31), (23, 20, 85), (45, 44, 42), (41, 37, 46), (61, 78, 62), (29, 28, 30), (11, 15, 13), (2, 69, 0), (60, 56, 52), (10, 9, 8), (45, 46, 47), (30, 74, 58), (90, 70, 72), (60, 59, 62), (30, 58, 64), (96, 63, 82), (23, 6, 21), (63, 87, 44), (16, 68, 13), (9, 26, 8), (68, 17, 10), (13, 12, 11), (65, 82, 61), (45, 42, 41), (70, 90, 31), (29, 72, 22), (90, 72, 29), (95, 73, 24), (87, 86, 71), (67, 37, 34), (87, 71, 77), (87, 77, 44), (44, 77, 43), (80, 75, 55), (67, 83, 36), (4, 1, 3), (43, 19, 15), (46, 45, 41), (59, 32, 64), (57, 63, 48), (59, 61, 62), (93, 80, 55), (93, 55, 56), (95, 24, 50), (76, 73, 21), (41, 40, 37), (84, 51, 104), (44, 43, 42), (32, 30, 64), (31, 60, 25), (16, 15, 19), (7, 92, 8), (81, 101, 57), (50, 51, 35), (49, 47, 46), (5, 2, 0), (52, 24, 70), (29, 22, 26), (53, 52, 56), (79, 6, 83), (2, 3, 69), (11, 14, 15), (54, 102, 100), (74, 91, 58), (25, 52, 70), (57, 80, 66), (78, 93, 56), (71, 86, 58), (56, 55, 54), (49, 46, 37), (12, 3, 1), (54, 53, 56), (22, 94, 26), (5, 6, 79), (18, 77, 91), (78, 82, 80), (40, 41, 42), (67, 49, 37), (73, 95, 85), (26, 94, 8), (59, 65, 61), (80, 82, 66), (21, 20, 23), (39, 15, 14), (15, 16, 13), (25, 70, 31), (8, 92, 10), (94, 97, 5), (60, 52, 25), (49, 67, 36), (19, 68, 16), (29, 26, 28), (93, 78, 80), (90, 29, 31), (14, 4, 33), (84, 83, 35), (18, 28, 17), (68, 10, 98), (4, 2, 34), (86, 64, 58), (1, 11, 12), (69, 12, 89), (58, 77, 71), (98, 13, 68), (73, 22, 72), (75, 101, 102), (74, 30, 28), (37, 88, 34), (73, 20, 21), (47, 63, 44), (38, 57, 48), (84, 103, 81), (40, 14, 33), (40, 33, 37), (47, 38, 48), (83, 6, 35), (75, 54, 55), (34, 83, 67), (72, 24, 73), (63, 66, 82), (96, 65, 86), (61, 82, 78), (27, 9, 10), (78, 60, 62), (50, 53, 54), (35, 85, 50), (92, 98, 10), (69, 8, 0), (3, 2, 4), (77, 19, 43), (42, 15, 39), (30, 31, 29), (49, 36, 38), (87, 96, 86), (88, 4, 34), (59, 31, 32), (6, 97, 21), (13, 7, 89), (76, 97, 94), (5, 79, 2), (6, 23, 35), (2, 79, 34), (95, 50, 85), (87, 63, 96), (17, 27, 10), (76, 94, 22), (65, 59, 64), (54, 99, 50), (103, 105, 101), (102, 105, 106), (106, 100, 102), (107, 106, 105), (51, 107, 104), (105, 104, 107), (8, 94, 5), (84, 35, 51), (81, 103, 101), (50, 99, 51), (54, 75, 102), (14, 1, 4), (84, 36, 83), (18, 91, 28), (86, 65, 64), (1, 14, 11), (58, 91, 77), (98, 7, 13), (73, 76, 22), (75, 57, 101), (37, 33, 88), (73, 85, 20), (47, 48, 63), (38, 81, 57), (84, 104, 103), (40, 39, 14), (47, 49, 38), (34, 79, 83), (72, 70, 24), (63, 57, 66), (96, 82, 65), (27, 26, 9), (78, 56, 60), (50, 24, 53), (35, 23, 85), (92, 7, 98), (69, 7, 8), (77, 18, 19), (42, 43, 15), (30, 32, 31), (6, 5, 97), (76, 21, 97), (17, 28, 27), (54, 100, 99), (103, 104, 105), (102, 101, 105), (106, 99, 100), (107, 99, 106), (51, 99, 107)])
me_icosphere_009.materials.append(mat_cloud)
me_icosphere_009.use_remesh_preserve_volume = False
me_icosphere_009.use_remesh_preserve_attributes = False
me_icosphere_009.use_mirror_vertex_groups = False
me_icosphere_009.update()
me_icosphere_011 = bpy.data.meshes.new('Icosphere.011')
me_icosphere_011.from_pydata([(11.14, -5.382, -19.7), (-2.731, -3.209, -27.11), (5.244, -10.2, -21.23), (1.333, -4.774, -25.61), (-2.043, -8.945, -25.59), (11.89, -10.62, -12.16), (9.141, -12.06, -5.015), (5.306, 8.686, -25.79), (17.82, 1.311, -12.15), (14.97, 8.21, -7.696), (12.22, 18.93, -12.81), (-6.455, 4.886, -27.89), (-0.4765, 2.046, -28.04), (-3.513, 10.51, -26.37), (-9.58, -0.7052, -28.65), (-11.39, 7.034, -23.83), (-6.95, 13.88, -21.95), (1.927, 23.02, -11.51), (-2.48, 19.84, -4.839), (-8.652, 16.91, -14.91), (11.53, -11.63, 3.735), (13.47, -9.267, -0.1527), (14.34, -0.6153, 3.016), (8.109, -12.13, 1.991), (11.04, -6.593, 21.05), (9.756, 2.127, 27.98), (13.38, 5.682, -1.826), (10.47, 15.44, -4.085), (6.446, 15.39, 1.342), (10.49, 6.447, 9.541), (3.857, 13.19, 10.23), (11.4, 7.886, 23.31), (6.328, 14.22, 18.62), (-9.996, -7.333, -25.37), (-5.014, -12.66, -20.59), (0.2096, -15.49, 3.551), (-10.07, -15.03, -7.403), (-10.36, -10.22, -18.58), (-11.53, -9.976, 1.414), (-13.14, 1.162, -25.2), (-13.6, -2.385, -22.85), (-15.83, -0.5322, -16.03), (-13.86, 5.911, -14.87), (-11.44, 10.55, -15.64), (-12.37, 7.004, 1.413), (-16.15, 3.058, -9.013), (-16.62, -2.26, -10.12), (-13.96, 0.8591, 0.5805), (-11.69, -3.563, 7.48), (-17.38, -4.78, -7.3), (4.896, -12.13, 13.29), (0.07677, -15.96, 11.14), (8.637, -2.434, 28.58), (8.07, -7.77, 27.7), (0.3965, -13.22, 21.11), (-2.024, -11.72, 21.91), (0.7359, -10.34, 27.66), (-12.34, -7.098, 13.21), (-1.758, 14.59, 9.527), (4.656, 11.57, 26.08), (6.003, 5.549, 29.4), (-3.781, 6.483, 27.89), (0.4481, 7.918, 30.24), (-14.48, 2.731, 14.25), (0.688, 16.01, 19.04), (-2.613, 11.84, 21.28), (-12.45, -1.673, 21.1), (-9.979, -14.82, -11.77), (2.005, 23.83, -17.75), (4.78, -1.359, -25.12), (12.43, -0.4851, 24.37), (-5.745, 14.64, 7.498), (14.07, 0.07319, 16.96), (13.78, -6.467, 11.39), (1.631, 15.06, 5.639), (-4.468, -11.86, 18.14), (14.31, -5.601, 3.264), (-6.46, 14.81, 0.7021), (-2.072, 3.017, 29.44), (3.079, -15.35, -15.15), (-7.23, -6.177, 22.93), (-9.009, -13.23, 1.336), (-10.38, 2.382, 23.95), (0.987, -16.57, -9.04), (-7.684, -14.83, -1.642), (10.67, -11.4, 9.542), (-5.758, 11.55, 13.0), (-11.86, 8.644, 8.079), (-6.844, -10.32, -24.13), (1.928, 4.59, -27.89), (13.38, 4.137, 19.89), (-0.9759, 16.78, 2.405), (12.33, 8.875, -18.53), (-4.159, -7.924, 24.9), (16.26, -2.198, -4.638), (10.89, -9.714, 15.56), (-11.22, 6.56, 18.31), (14.62, -8.538, -5.682), (6.204, 18.41, -24.31)], [], [(4, 88, 33), (44, 45, 47), (89, 7, 69), (69, 3, 12), (52, 53, 24), (75, 80, 57), (28, 26, 27), (40, 42, 39), (91, 74, 28), (81, 38, 36), (13, 89, 12), (94, 0, 8), (19, 17, 68), (84, 81, 36), (17, 19, 18), (59, 60, 31), (23, 20, 85), (45, 44, 42), (41, 37, 46), (61, 78, 62), (29, 28, 30), (11, 15, 13), (2, 69, 0), (60, 56, 52), (10, 9, 8), (45, 46, 47), (30, 74, 58), (90, 70, 72), (60, 59, 62), (30, 58, 64), (96, 63, 82), (23, 6, 21), (63, 87, 44), (16, 68, 13), (9, 26, 8), (68, 17, 10), (13, 12, 11), (65, 82, 61), (45, 42, 41), (70, 90, 31), (29, 72, 22), (90, 72, 29), (95, 73, 24), (87, 86, 71), (67, 37, 34), (87, 71, 77), (87, 77, 44), (44, 77, 43), (80, 75, 55), (67, 83, 36), (4, 1, 3), (43, 19, 15), (46, 45, 41), (59, 32, 64), (57, 63, 48), (59, 61, 62), (93, 80, 55), (93, 55, 56), (95, 24, 50), (76, 73, 21), (41, 40, 37), (51, 81, 84), (44, 43, 42), (32, 30, 64), (31, 60, 25), (16, 15, 19), (7, 92, 8), (51, 35, 50), (75, 51, 54), (49, 47, 46), (5, 2, 0), (52, 24, 70), (29, 22, 26), (53, 52, 56), (79, 6, 83), (2, 3, 69), (11, 14, 15), (54, 51, 50), (74, 91, 58), (25, 52, 70), (57, 80, 66), (78, 93, 56), (71, 86, 58), (56, 55, 54), (49, 46, 37), (12, 3, 1), (54, 53, 56), (22, 94, 26), (5, 6, 79), (18, 77, 91), (78, 82, 80), (40, 41, 42), (67, 49, 37), (73, 95, 85), (26, 94, 8), (59, 65, 61), (80, 82, 66), (21, 20, 23), (39, 15, 14), (15, 16, 13), (25, 70, 31), (8, 92, 10), (94, 97, 5), (60, 52, 25), (49, 67, 36), (19, 68, 16), (29, 26, 28), (93, 78, 80), (90, 29, 31), (33, 1, 4), (36, 35, 84), (18, 28, 17), (68, 10, 98), (4, 2, 34), (86, 64, 58), (1, 11, 12), (69, 12, 89), (58, 77, 71), (98, 13, 68), (73, 22, 72), (81, 75, 57), (74, 30, 28), (37, 88, 34), (73, 20, 21), (47, 63, 44), (38, 57, 48), (35, 51, 84), (40, 14, 33), (40, 33, 37), (47, 38, 48), (83, 6, 35), (75, 54, 55), (34, 83, 67), (72, 24, 73), (63, 66, 82), (96, 65, 86), (61, 82, 78), (27, 9, 10), (78, 60, 62), (50, 53, 54), (23, 50, 35), (92, 98, 10), (7, 0, 69), (3, 2, 4), (77, 19, 43), (42, 15, 39), (29, 32, 31), (49, 36, 38), (87, 96, 86), (88, 4, 34), (59, 31, 32), (6, 97, 21), (13, 7, 89), (76, 97, 94), (5, 79, 2), (6, 23, 35), (2, 79, 34), (95, 50, 85), (87, 63, 96), (17, 27, 10), (76, 94, 22), (65, 59, 64), (94, 5, 0), (33, 14, 1), (36, 83, 35), (18, 91, 28), (86, 65, 64), (1, 14, 11), (58, 91, 77), (98, 7, 13), (73, 76, 22), (81, 51, 75), (37, 33, 88), (73, 85, 20), (47, 48, 63), (38, 81, 57), (40, 39, 14), (47, 49, 38), (34, 79, 83), (72, 70, 24), (63, 57, 66), (96, 82, 65), (27, 26, 9), (78, 56, 60), (50, 24, 53), (23, 85, 50), (92, 7, 98), (7, 8, 0), (77, 18, 19), (42, 43, 15), (29, 30, 32), (6, 5, 97), (76, 21, 97), (17, 28, 27)])
me_icosphere_011.materials.append(mat_cloud)
me_icosphere_011.use_remesh_preserve_volume = False
me_icosphere_011.use_remesh_preserve_attributes = False
me_icosphere_011.use_mirror_vertex_groups = False
me_icosphere_011.update()

# ---- objects
ob_cloud = bpy.data.objects.new('Cloud', me_icosphere_010)
ob_cloud_001 = bpy.data.objects.new('Cloud.001', me_icosphere_000)
ob_cloud_002 = bpy.data.objects.new('Cloud.002', me_icosphere_002)
ob_cloud_003 = bpy.data.objects.new('Cloud.003', me_icosphere_003)
ob_cloud_004 = bpy.data.objects.new('Cloud.004', me_icosphere_001)
ob_cloud_005 = bpy.data.objects.new('Cloud.005', me_icosphere_004)
ob_cloud_006 = bpy.data.objects.new('Cloud.006', me_icosphere_005)
ob_cloud_007 = bpy.data.objects.new('Cloud.007', me_icosphere_006)
ob_cloud_008 = bpy.data.objects.new('Cloud.008', me_icosphere_007)
ob_cloud_009 = bpy.data.objects.new('Cloud.009', me_icosphere_008)
ob_cloud_010 = bpy.data.objects.new('Cloud.010', me_icosphere_009)
ob_cloud_011 = bpy.data.objects.new('Cloud.011', me_icosphere_011)

# ---- transforms, parenting, visibility, modifiers, constraints
ob_cloud.location = (56.72, 5.285, 39.31)
ob_cloud.lineart.crease_threshold = 0.0
ob_cloud_001.location = (-9.221, 2.51, 32.68)
ob_cloud_001.lineart.crease_threshold = 0.0
ob_cloud_002.location = (-5.951, -1.525, -112.5)
ob_cloud_002.lineart.crease_threshold = 0.0
ob_cloud_003.location = (-8.763, 0.5116, -37.71)
ob_cloud_003.lineart.crease_threshold = 0.0
ob_cloud_004.location = (-7.953, 4.341, 106.4)
ob_cloud_004.lineart.crease_threshold = 0.0
ob_cloud_005.location = (-74.79, 1.527, 28.79)
ob_cloud_005.lineart.crease_threshold = 0.0
ob_cloud_006.location = (-71.23, 0.5208, -46.56)
ob_cloud_006.lineart.crease_threshold = 0.0
ob_cloud_007.location = (-70.92, -1.272, -113.9)
ob_cloud_007.lineart.crease_threshold = 0.0
ob_cloud_008.location = (-78.64, 8.277, 101.7)
ob_cloud_008.lineart.crease_threshold = 0.0
ob_cloud_009.location = (61.12, 2.797, -35.56)
ob_cloud_009.lineart.crease_threshold = 0.0
ob_cloud_010.location = (60.62, 3.296, 107.0)
ob_cloud_010.lineart.crease_threshold = 0.0
ob_cloud_011.location = (60.68, -3.755, -113.3)
ob_cloud_011.lineart.crease_threshold = 0.0

# ---- collection membership
col_collection.objects.link(ob_cloud)
col_collection.objects.link(ob_cloud_001)
col_collection.objects.link(ob_cloud_002)
col_collection.objects.link(ob_cloud_003)
col_collection.objects.link(ob_cloud_004)
col_collection.objects.link(ob_cloud_005)
col_collection.objects.link(ob_cloud_006)
col_collection.objects.link(ob_cloud_007)
col_collection.objects.link(ob_cloud_008)
col_collection.objects.link(ob_cloud_009)
col_collection.objects.link(ob_cloud_010)
col_collection.objects.link(ob_cloud_011)

# ---- scene / render settings (as saved in the file)
scene.frame_start = 1; scene.frame_end = 250; scene.frame_set(1)
scene.render.engine = 'BLENDER_EEVEE_NEXT'
scene.cycles.use_denoising = False
scene.cycles.samples = 128
scene.cycles.sampling_pattern = 'TABULATED_SOBOL'
scene.cycles.use_adaptive_sampling = False
scene.cycles.use_light_tree = False
scene.view_settings.view_transform = 'Filmic'
bpy.context.view_layer.update()

# ---- added for rendering (the .blend has no active camera and no usable light): camera, sun
cam_auto = bpy.data.cameras.new('AutoCamera')
cam_auto.lens = 50.0
cam_auto.sensor_width = 36.0
cam_auto.clip_end = 5555.78
ob_auto_camera = bpy.data.objects.new('AutoCamera', cam_auto)
scene.collection.objects.link(ob_auto_camera)
ob_auto_camera.location = (310.224, -376.313, 249.738)
ob_auto_camera.rotation_euler = (1.09748, -7.21219e-08, 0.694738)
scene.camera = ob_auto_camera
light_auto_sun = bpy.data.lights.new('AutoSun', 'SUN')
light_auto_sun.energy = 3.0
light_auto_sun.angle = 0.0523599
ob_auto_sun = bpy.data.objects.new('AutoSun', light_auto_sun)
scene.collection.objects.link(ob_auto_sun)
ob_auto_sun.rotation_euler = (0.872665, 0.174533, 0.523599)
bpy.context.view_layer.update()
